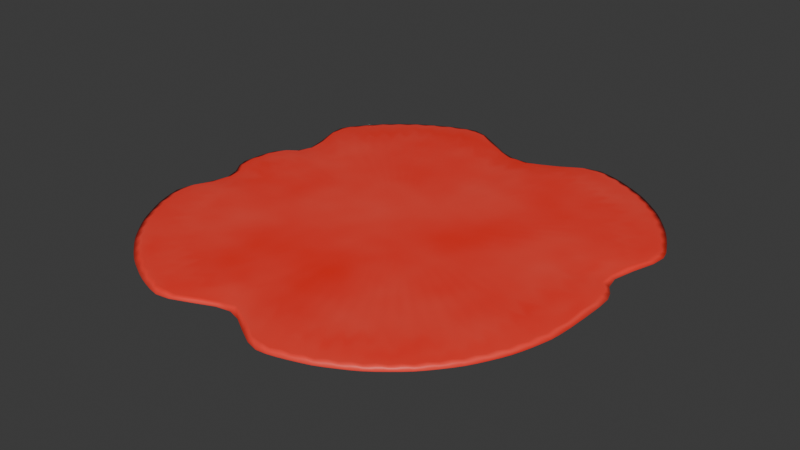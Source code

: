 # Source: Saus_Pizza.blend  (saved by Blender 4.2.66; exported with 4.5.12 LTS)
import bpy
from mathutils import Matrix  # noqa: F401  (used for matrix-valued properties, if any)

bpy.ops.wm.read_factory_settings(use_empty=True)
scene = bpy.context.scene
scene.name = 'Scene'

# ---- collections
col_collection = bpy.data.collections.new('Collection'); scene.collection.children.link(col_collection)

# ---- materials (node trees are filled in below, after node groups)
mat_material_001 = bpy.data.materials.new('Material.001')

# ---- material node trees
mat_material_001.use_nodes = True; mat_material_001.node_tree.nodes.clear()
_N = mat_material_001.node_tree.nodes; _L = mat_material_001.node_tree.links
n0 = _N.new('ShaderNodeBsdfPrincipled'); n0.name = 'Principled BSDF'; n0.location = (10, 300)
n1 = _N.new('ShaderNodeOutputMaterial'); n1.name = 'Material Output'; n1.location = (300, 300)
n2 = _N.new('ShaderNodeTexNoise'); n2.name = 'Noise Texture'; n2.location = (-420, 143)
n3 = _N.new('ShaderNodeValToRGB'); n3.name = 'Color Ramp'; n3.location = (-285, 417)
while len(n3.color_ramp.elements) > 1: n3.color_ramp.elements.remove(n3.color_ramp.elements[-1])
n3.color_ramp.elements[0].position = 0.0; n3.color_ramp.elements[0].color = (1.0, 0.002856, 0.0, 1.0)
_e = n3.color_ramp.elements.new(1.0); _e.color = (1.0, 0.09651, 0.06617, 1.0)
_L.new(n0.outputs[0], n1.inputs[0])
_L.new(n2.outputs[0], n3.inputs[0])
_L.new(n3.outputs[0], n0.inputs[0])
n1.is_active_output = True

# ---- world
world_world = bpy.data.worlds.new('World'); scene.world = world_world
world_world.use_nodes = True; world_world.node_tree.nodes.clear()
_N = world_world.node_tree.nodes; _L = world_world.node_tree.links
n0 = _N.new('ShaderNodeOutputWorld'); n0.name = 'World Output'; n0.location = (300, 300)
n1 = _N.new('ShaderNodeBackground'); n1.name = 'Background'; n1.location = (10, 300)
n1.inputs[0].default_value = (0.05088, 0.05088, 0.05088, 1.0)
_L.new(n1.outputs[0], n0.inputs[0])
n0.is_active_output = True
world_world.color = (0.05088, 0.05088, 0.05088)
world_world.sun_shadow_jitter_overblur = 0.0

# ---- meshes
me_cylinder = bpy.data.meshes.new('Cylinder')
me_cylinder.from_pydata([(-0.00581, 0.8461, -0.75), (-0.00581, 0.8461, 0.75), (0.2628, 0.9531, -0.75), (0.2628, 0.9531, 0.75), (0.4452, 0.9367, -0.75), (0.4452, 0.9367, 0.75), (0.5887, 0.8599, -0.75), (0.5887, 0.8599, 0.75), (0.7145, 0.7567, -0.75), (0.7145, 0.7567, 0.75), (0.8177, 0.6309, -0.75), (0.8177, 0.6309, 0.75), (0.8944, 0.4874, -0.75), (0.8944, 0.4874, 0.75), (0.8528, 0.2004, -0.75), (0.8528, 0.2004, 0.75), (0.9029, -0.01142, -0.75), (0.9029, -0.01142, 0.75), (0.887, -0.2827, -0.75), (0.887, -0.2827, 0.75), (0.8397, -0.4385, -0.75), (0.8397, -0.4385, 0.75), (0.763, -0.582, -0.75), (0.763, -0.582, 0.75), (0.6598, -0.7078, -0.75), (0.6598, -0.7078, 0.75), (0.534, -0.811, -0.75), (0.534, -0.811, 0.75), (0.3905, -0.8877, -0.75), (0.3905, -0.8877, 0.75), (0.2347, -0.935, -0.75), (0.2347, -0.935, 0.75), (0.01265, -0.8525, -0.75), (0.01265, -0.8525, 0.75), (-0.2655, -0.9076, -0.75), (-0.2655, -0.9076, 0.75), (-0.4465, -0.8843, -0.75), (-0.4465, -0.8843, 0.75), (-0.59, -0.8076, -0.75), (-0.59, -0.8076, 0.75), (-0.7158, -0.7044, -0.75), (-0.7158, -0.7044, 0.75), (-0.8191, -0.5786, -0.75), (-0.8191, -0.5786, 0.75), (-0.8958, -0.435, -0.75), (-0.8958, -0.435, 0.75), (-0.9177, -0.2554, -0.75), (-0.9177, -0.2554, 0.75), (-0.9145, 0.02139, -0.75), (-0.9145, 0.02139, 0.75), (-0.9191, 0.1881, -0.75), (-0.9191, 0.1881, 0.75), (-0.8206, 0.3637, -0.75), (-0.8206, 0.3637, 0.75), (-0.8464, 0.6583, -0.75), (-0.8464, 0.6583, 0.75), (-0.7432, 0.7841, -0.75), (-0.7432, 0.7841, 0.75), (-0.6174, 0.8873, -0.75), (-0.6174, 0.8873, 0.75), (-0.4739, 0.964, -0.75), (-0.4739, 0.964, 0.75), (-0.2881, 0.975, -0.75), (-0.2881, 0.975, 0.75), (0.1021, 0.872, -0.75), (0.1021, 0.872, 0.75), (-0.004101, 1.013, 0.0), (0.3237, 1.148, 0.0), (0.3682, 0.9633, -0.75), (0.3682, 0.9633, 0.75), (0.5373, 1.122, 0.0), (0.5184, 0.9011, -0.75), (0.5184, 0.9011, 0.75), (0.7096, 1.03, 0.0), (0.6536, 0.8108, -0.75), (0.6536, 0.8108, 0.75), (0.8607, 0.9058, 0.0), (0.7686, 0.6958, -0.75), (0.7686, 0.6958, 0.75), (0.9847, 0.7548, 0.0), (0.8589, 0.5607, -0.75), (0.8589, 0.5607, 0.75), (1.077, 0.5824, 0.0), (0.8951, 0.377, -0.75), (0.8951, 0.377, 0.75), (1.019, 0.2307, 0.0), (0.8831, 0.09448, -0.75), (0.8831, 0.09448, 0.75), (1.087, -0.01094, 0.0), (0.8981, -0.1747, -0.75), (0.8981, -0.1747, 0.75), (1.068, -0.3421, 0.0), (0.8664, -0.3615, -0.75), (0.8664, -0.3615, 0.75), (1.011, -0.5291, 0.0), (0.8042, -0.5117, -0.75), (0.8042, -0.5117, 0.75), (0.919, -0.7014, 0.0), (0.7139, -0.6469, -0.75), (0.7139, -0.6469, 0.75), (0.7951, -0.8525, 0.0), (0.5989, -0.7619, -0.75), (0.5989, -0.7619, 0.75), (0.644, -0.9765, 0.0), (0.4637, -0.8522, -0.75), (0.4637, -0.8522, 0.75), (0.4717, -1.069, 0.0), (0.3135, -0.9144, -0.75), (0.3135, -0.9144, 0.75), (0.2847, -1.125, 0.0), (0.139, -0.9215, -0.75), (0.139, -0.9215, 0.75), (0.01504, -1.021, 0.0), (-0.109, -0.847, -0.75), (-0.109, -0.847, 0.75), (-0.3209, -1.097, 0.0), (-0.3696, -0.911, -0.75), (-0.3696, -0.911, 0.75), (-0.5332, -1.064, 0.0), (-0.5198, -0.8488, -0.75), (-0.5198, -0.8488, 0.75), (-0.7055, -0.9723, 0.0), (-0.655, -0.7584, -0.75), (-0.655, -0.7584, 0.75), (-0.8566, -0.8484, 0.0), (-0.7699, -0.6435, -0.75), (-0.7699, -0.6435, 0.75), (-0.9806, -0.6973, 0.0), (-0.8602, -0.5083, -0.75), (-0.8602, -0.5083, 0.75), (-1.073, -0.525, 0.0), (-0.9225, -0.3581, -0.75), (-0.9225, -0.3581, 0.75), (-1.104, -0.3141, 0.0), (-0.8735, -0.09817, -0.75), (-0.8735, -0.09817, 0.75), (-1.099, 0.02392, 0.0), (-0.9303, 0.1075, -0.75), (-0.9303, 0.1075, 0.75), (-1.101, 0.2232, 0.0), (-0.878, 0.2621, -0.75), (-0.878, 0.2621, 0.75), (-0.9722, 0.4252, 0.0), (-0.8568, 0.549, -0.75), (-0.8568, 0.549, 0.75), (-1.013, 0.7876, 0.0), (-0.7973, 0.7232, -0.75), (-0.7973, 0.7232, 0.75), (-0.8894, 0.9386, 0.0), (-0.6823, 0.8381, -0.75), (-0.6823, 0.8381, 0.75), (-0.7383, 1.063, 0.0), (-0.5471, 0.9285, -0.75), (-0.5471, 0.9285, 0.75), (-0.566, 1.155, 0.0), (-0.3969, 0.9907, -0.75), (-0.3969, 0.9907, 0.75), (-0.3489, 1.175, 0.0), (-0.1172, 0.8775, -0.75), (-0.1172, 0.8775, 0.75), (-0.1317, 1.043, 0.0), (-0.4734, 1.186, 0.0), (-0.6537, 1.111, 0.0), (-0.8159, 1.003, 0.0), (-0.9538, 0.8651, 0.0), (-1.031, 0.6639, 0.0), (-1.055, 0.3128, 0.0), (-1.113, 0.1263, 0.0), (-1.036, -0.1167, 0.0), (-1.104, -0.4324, 0.0), (-1.029, -0.6127, 0.0), (-0.921, -0.7749, 0.0), (-0.7831, -0.9128, 0.0), (-0.6209, -1.021, 0.0), (-0.4406, -1.096, 0.0), (-0.1228, -1.014, 0.0), (0.1727, -1.113, 0.0), (0.3791, -1.1, 0.0), (0.5594, -1.025, 0.0), (0.7216, -0.9169, 0.0), (0.8595, -0.779, 0.0), (0.9679, -0.6168, 0.0), (1.043, -0.4365, 0.0), (1.081, -0.2178, 0.0), (1.066, 0.1112, 0.0), (1.082, 0.4564, 0.0), (1.034, 0.6701, 0.0), (0.9251, 0.8323, 0.0), (0.7872, 0.9702, 0.0), (0.625, 1.079, 0.0), (0.4447, 1.153, 0.0), (0.1201, 1.038, 0.0), (0.1604, 0.8118, -0.8048), (0.03446, 0.7567, 0.8048), (-0.00437, 0.9869, 0.4684), (0.3139, 1.117, -0.4684), (0.3594, 0.8449, -0.8048), (0.285, 0.86, 0.8048), (0.5228, 1.093, -0.4684), (0.4898, 0.7833, -0.8048), (0.426, 0.8174, 0.8048), (0.6906, 1.003, -0.4684), (0.6057, 0.6973, -0.8048), (0.5498, 0.7432, 0.8048), (0.8377, 0.8823, -0.4684), (0.7026, 0.5904, -0.8048), (0.6567, 0.6463, 0.8048), (0.9584, 0.7352, -0.4684), (0.7767, 0.4667, -0.8048), (0.7426, 0.5305, 0.8048), (1.048, 0.5675, -0.4684), (0.7706, 0.2571, -0.8048), (0.7993, 0.3935, 0.8048), (0.9928, 0.2262, -0.4684), (0.7951, 0.04586, -0.8048), (0.7626, 0.1241, 0.8048), (1.058, -0.0112, -0.4684), (0.7909, -0.2083, -0.8048), (0.798, -0.08103, 0.8048), (1.039, -0.3328, -0.4684), (0.7558, -0.3536, -0.8048), (0.7768, -0.2844, 0.8048), (0.9841, -0.5148, -0.4684), (0.6941, -0.484, -0.8048), (0.7282, -0.4202, 0.8048), (0.8945, -0.6826, -0.4684), (0.6082, -0.5999, -0.8048), (0.6541, -0.5439, 0.8048), (0.7738, -0.8297, -0.4684), (0.5013, -0.6967, -0.8048), (0.5572, -0.6508, 0.8048), (0.6267, -0.9504, -0.4684), (0.3775, -0.7709, -0.8048), (0.4413, -0.7368, 0.8048), (0.4589, -1.04, -0.4684), (0.2417, -0.8195, -0.8048), (0.3109, -0.7985, 0.8048), (0.2768, -1.095, -0.4684), (0.06566, -0.7861, -0.8048), (0.1681, -0.8288, 0.8048), (0.01477, -0.995, -0.4684), (-0.1679, -0.7775, -0.8048), (-0.04179, -0.7409, 0.8048), (-0.312, -1.067, -0.4684), (-0.3639, -0.7955, -0.8048), (-0.2898, -0.8118, 0.8048), (-0.5196, -1.036, -0.4684), (-0.4943, -0.7338, -0.8048), (-0.4305, -0.7679, 0.8048), (-0.6873, -0.9464, -0.4684), (-0.6102, -0.6478, -0.8048), (-0.5542, -0.6937, 0.8048), (-0.8344, -0.8257, -0.4684), (-0.707, -0.5409, -0.8048), (-0.6611, -0.5968, 0.8048), (-0.9551, -0.6786, -0.4684), (-0.7812, -0.4172, -0.8048), (-0.7471, -0.481, 0.8048), (-1.045, -0.5108, -0.4684), (-0.8249, -0.2767, -0.8048), (-0.8088, -0.3506, 0.8048), (-1.075, -0.3047, -0.4684), (-0.7892, -0.02657, -0.8048), (-0.7918, -0.1566, 0.8048), (-1.07, 0.02349, -0.4684), (-0.8226, 0.1328, -0.8048), (-0.8257, 0.05987, 0.8048), (-1.072, 0.2177, -0.4684), (-0.7481, 0.2697, -0.8048), (-0.8046, 0.2026, 0.8048), (-0.9487, 0.4158, -0.4684), (-0.7654, 0.5471, -0.8048), (-0.7412, 0.4054, 0.8048), (-0.9871, 0.7672, -0.4684), (-0.6854, 0.6706, -0.8048), (-0.7313, 0.6147, 0.8048), (-0.8664, 0.9143, -0.4684), (-0.5785, 0.7674, -0.8048), (-0.6344, 0.7216, 0.8048), (-0.7193, 1.035, -0.4684), (-0.4548, 0.8416, -0.8048), (-0.5185, 0.8075, 0.8048), (-0.5515, 1.125, -0.4684), (-0.3131, 0.8832, -0.8048), (-0.3881, 0.8692, 0.8048), (-0.3391, 1.143, -0.4684), (-0.04868, 0.7577, -0.8048), (-0.1815, 0.8239, 0.8048), (0.03446, 0.7567, -0.8048), (0.1604, 0.8118, 0.8048), (-0.00437, 0.9869, -0.4684), (0.3139, 1.117, 0.4684), (0.285, 0.86, -0.8048), (0.3594, 0.8449, 0.8048), (0.5228, 1.093, 0.4684), (0.426, 0.8174, -0.8048), (0.4898, 0.7833, 0.8048), (0.6906, 1.003, 0.4684), (0.5498, 0.7432, -0.8048), (0.6057, 0.6973, 0.8048), (0.8377, 0.8823, 0.4684), (0.6567, 0.6463, -0.8048), (0.7026, 0.5904, 0.8048), (0.9584, 0.7352, 0.4684), (0.7426, 0.5305, -0.8048), (0.7767, 0.4667, 0.8048), (1.048, 0.5675, 0.4684), (0.7993, 0.3935, -0.8048), (0.7706, 0.2571, 0.8048), (0.9928, 0.2262, 0.4684), (0.7626, 0.1241, -0.8048), (0.7951, 0.04586, 0.8048), (1.058, -0.0112, 0.4684), (0.798, -0.08103, -0.8048), (0.7909, -0.2083, 0.8048), (1.039, -0.3328, 0.4684), (0.7768, -0.2844, -0.8048), (0.7558, -0.3536, 0.8048), (0.9841, -0.5148, 0.4684), (0.7282, -0.4202, -0.8048), (0.6941, -0.484, 0.8048), (0.8945, -0.6826, 0.4684), (0.6541, -0.5439, -0.8048), (0.6082, -0.5999, 0.8048), (0.7738, -0.8297, 0.4684), (0.5572, -0.6508, -0.8048), (0.5013, -0.6967, 0.8048), (0.6267, -0.9504, 0.4684), (0.4413, -0.7368, -0.8048), (0.3775, -0.7709, 0.8048), (0.4589, -1.04, 0.4684), (0.3109, -0.7985, -0.8048), (0.2417, -0.8195, 0.8048), (0.2768, -1.095, 0.4684), (0.1681, -0.8288, -0.8048), (0.06566, -0.7861, 0.8048), (0.01477, -0.995, 0.4684), (-0.04179, -0.7409, -0.8048), (-0.1679, -0.7775, 0.8048), (-0.312, -1.067, 0.4684), (-0.2898, -0.8118, -0.8048), (-0.3639, -0.7955, 0.8048), (-0.5196, -1.036, 0.4684), (-0.4305, -0.7679, -0.8048), (-0.4943, -0.7338, 0.8048), (-0.6873, -0.9464, 0.4684), (-0.5542, -0.6937, -0.8048), (-0.6102, -0.6478, 0.8048), (-0.8344, -0.8257, 0.4684), (-0.6611, -0.5968, -0.8048), (-0.707, -0.5409, 0.8048), (-0.9551, -0.6786, 0.4684), (-0.7471, -0.481, -0.8048), (-0.7812, -0.4172, 0.8048), (-1.045, -0.5108, 0.4684), (-0.8088, -0.3506, -0.8048), (-0.8249, -0.2767, 0.8048), (-1.075, -0.3047, 0.4684), (-0.7917, -0.1566, -0.8048), (-0.7892, -0.02657, 0.8048), (-1.07, 0.02349, 0.4684), (-0.8257, 0.05987, -0.8048), (-0.8226, 0.1328, 0.8048), (-1.072, 0.2177, 0.4684), (-0.8046, 0.2026, -0.8048), (-0.7481, 0.2697, 0.8048), (-0.9487, 0.4158, 0.4684), (-0.7412, 0.4054, -0.8048), (-0.7654, 0.5471, 0.8048), (-0.9871, 0.7672, 0.4684), (-0.7313, 0.6147, -0.8048), (-0.6854, 0.6706, 0.8048), (-0.8664, 0.9143, 0.4684), (-0.6344, 0.7216, -0.8048), (-0.5785, 0.7674, 0.8048), (-0.7193, 1.035, 0.4684), (-0.5185, 0.8075, -0.8048), (-0.4548, 0.8416, 0.8048), (-0.5515, 1.125, 0.4684), (-0.3881, 0.8692, -0.8048), (-0.3131, 0.8832, 0.8048), (-0.3391, 1.143, 0.4684), (-0.1815, 0.8239, -0.8048), (-0.04868, 0.7577, 0.8048), (-0.05663, 1.016, 0.0), (-0.2406, 1.11, 0.0), (-0.1296, 1.017, -0.4684), (-0.1296, 1.017, 0.4684), (-0.4227, 1.195, 0.0), (-0.5202, 1.172, 0.0), (-0.4614, 1.155, -0.4684), (-0.4614, 1.155, 0.4684), (-0.6103, 1.134, 0.0), (-0.6967, 1.088, 0.0), (-0.6369, 1.083, -0.4684), (-0.6369, 1.083, 0.4684), (-0.7778, 1.034, 0.0), (-0.8535, 0.9717, 0.0), (-0.7949, 0.9771, -0.4684), (-0.7949, 0.9771, 0.4684), (-0.9225, 0.9027, 0.0), (-0.9846, 0.827, 0.0), (-0.9292, 0.8428, -0.4684), (-0.9292, 0.8428, 0.4684), (-1.035, 0.741, 0.0), (-0.9952, 0.5432, 0.0), (-1.004, 0.6456, -0.4684), (-1.004, 0.6456, 0.4684), (-1.003, 0.3549, 0.0), (-1.087, 0.27, 0.0), (-1.027, 0.3048, -0.4684), (-1.027, 0.3048, 0.4684), (-1.108, 0.1749, 0.0), (-1.115, 0.07688, 0.0), (-1.085, 0.1233, -0.4684), (-1.085, 0.1233, 0.4684), (-1.059, -0.03741, 0.0), (-1.064, -0.2174, 0.0), (-1.011, -0.1139, -0.4684), (-1.011, -0.1139, 0.4684), (-1.115, -0.3825, 0.0), (-1.089, -0.4792, 0.0), (-1.075, -0.4207, -0.4684), (-1.075, -0.4207, 0.4684), (-1.052, -0.5693, 0.0), (-1.006, -0.6557, 0.0), (-1.003, -0.5962, -0.4684), (-1.003, -0.5962, 0.4684), (-0.9518, -0.7368, 0.0), (-0.8897, -0.8125, 0.0), (-0.8972, -0.7542, -0.4684), (-0.8972, -0.7542, 0.4684), (-0.8207, -0.8815, 0.0), (-0.745, -0.9436, 0.0), (-0.7629, -0.8885, -0.4684), (-0.7629, -0.8885, 0.4684), (-0.6639, -0.9978, 0.0), (-0.5775, -1.044, 0.0), (-0.605, -0.9941, -0.4684), (-0.605, -0.9941, 0.4684), (-0.4874, -1.081, 0.0), (-0.3905, -1.107, 0.0), (-0.4294, -1.067, -0.4684), (-0.4294, -1.067, 0.4684), (-0.2221, -1.057, 0.0), (-0.05005, -1.001, 0.0), (-0.1208, -0.9881, -0.4684), (-0.1208, -0.9881, 0.4684), (0.09389, -1.069, 0.0), (0.2346, -1.13, 0.0), (0.1673, -1.083, -0.4684), (0.1673, -1.083, 0.4684), (0.3321, -1.114, 0.0), (0.4259, -1.085, 0.0), (0.3688, -1.071, -0.4684), (0.3688, -1.071, 0.4684), (0.516, -1.048, 0.0), (0.6024, -1.002, 0.0), (0.5443, -0.9981, -0.4684), (0.5443, -0.9981, 0.4684), (0.6835, -0.9477, 0.0), (0.7592, -0.8856, 0.0), (0.7023, -0.8925, -0.4684), (0.7023, -0.8925, 0.4684), (0.8281, -0.8166, 0.0), (0.8903, -0.7409, 0.0), (0.8366, -0.7582, -0.4684), (0.8366, -0.7582, 0.4684), (0.9445, -0.6598, 0.0), (0.9906, -0.5734, 0.0), (0.9421, -0.6002, -0.4684), (0.9421, -0.6002, 0.4684), (1.028, -0.4833, 0.0), (1.056, -0.3896, 0.0), (1.015, -0.4247, -0.4684), (1.015, -0.4247, 0.4684), (1.075, -0.2905, 0.0), (1.085, -0.1144, 0.0), (1.052, -0.2109, -0.4684), (1.052, -0.2109, 0.4684), (1.083, 0.06142, 0.0), (1.034, 0.1586, 0.0), (1.037, 0.1086, -0.4684), (1.037, 0.1086, 0.4684), (1.046, 0.3427, 0.0), (1.09, 0.5324, 0.0), (1.053, 0.4436, -0.4684), (1.053, 0.4436, 0.4684), (1.056, 0.6267, 0.0), (1.01, 0.7131, 0.0), (1.006, 0.6529, -0.4684), (1.006, 0.6529, 0.4684), (0.9559, 0.7942, 0.0), (0.8938, 0.8699, 0.0), (0.9005, 0.8108, -0.4684), (0.9005, 0.8108, 0.4684), (0.8248, 0.9389, 0.0), (0.7491, 1.001, 0.0), (0.7662, 0.9451, -0.4684), (0.7662, 0.9451, 0.4684), (0.668, 1.055, 0.0), (0.5816, 1.101, 0.0), (0.6082, 1.051, -0.4684), (0.6082, 1.051, 0.4684), (0.4915, 1.139, 0.0), (0.3944, 1.163, 0.0), (0.4327, 1.123, -0.4684), (0.4327, 1.123, 0.4684), (0.2221, 1.094, 0.0), (0.048, 1.015, 0.0), (0.1175, 1.012, -0.4684), (0.1175, 1.012, 0.4684), (0.2141, 1.057, 0.4738), (0.4743, 1.1, 0.4738), (0.6448, 1.02, 0.4738), (0.7963, 0.9074, 0.4738), (0.9229, 0.7677, 0.4738), (1.02, 0.6059, 0.4738), (1.01, 0.3316, 0.4738), (1.046, 0.05946, 0.4738), (1.038, -0.2798, 0.4738), (0.9925, -0.4664, 0.4738), (0.9119, -0.6369, 0.4738), (0.7995, -0.7884, 0.4738), (0.6597, -0.915, 0.4738), (0.498, -1.012, 0.4738), (0.3204, -1.076, 0.4738), (0.09021, -1.032, 0.4738), (-0.2151, -1.021, 0.4738), (-0.4713, -1.044, 0.4738), (-0.6418, -0.9634, 0.4738), (-0.7933, -0.851, 0.4738), (-0.9199, -0.7113, 0.4738), (-1.017, -0.5495, 0.4738), (-1.077, -0.3687, 0.4738), (-1.024, -0.03595, 0.4738), (-1.071, 0.1695, 0.4738), (-0.9698, 0.3437, 0.4738), (-0.9999, 0.7159, 0.4738), (-0.8916, 0.8725, 0.4738), (-0.7518, 0.9991, 0.4738), (-0.5901, 1.096, 0.4738), (-0.01435, 0.01352, 0.9895), (-0.4085, 1.155, 0.4738), (-0.05553, 0.9821, 0.4738), (-0.01435, 0.01352, -0.9895), (-0.05553, 0.9821, -0.4738), (-0.2329, 1.073, -0.4738), (-0.2329, 1.073, 0.4738), (-0.4085, 1.155, -0.4738), (-0.503, 1.132, -0.4738), (-0.503, 1.132, 0.4738), (-0.5901, 1.096, -0.4738), (-0.6735, 1.051, -0.4738), (-0.6735, 1.051, 0.4738), (-0.7518, 0.9991, -0.4738), (-0.825, 0.9391, -0.4738), (-0.825, 0.9391, 0.4738), (-0.8916, 0.8725, -0.4738), (-0.9516, 0.7994, -0.4738), (-0.9516, 0.7994, 0.4738), (-0.9999, 0.7159, -0.4738), (-0.9621, 0.5253, -0.4738), (-0.9621, 0.5253, 0.4738), (-0.9698, 0.3437, -0.4738), (-1.05, 0.2613, -0.4738), (-1.05, 0.2613, 0.4738), (-1.071, 0.1695, -0.4738), (-1.078, 0.07468, -0.4738), (-1.078, 0.07468, 0.4738), (-1.024, -0.03595, -0.4738), (-1.028, -0.2095, -0.4738), (-1.028, -0.2095, 0.4738), (-1.077, -0.3687, -0.4738), (-1.053, -0.4624, -0.4738), (-1.053, -0.4624, 0.4738), (-1.017, -0.5495, -0.4738), (-0.9723, -0.6329, -0.4738), (-0.9723, -0.6329, 0.4738), (-0.9199, -0.7113, -0.4738), (-0.8599, -0.7844, -0.4738), (-0.8599, -0.7844, 0.4738), (-0.7933, -0.851, -0.4738), (-0.7202, -0.9111, -0.4738), (-0.7202, -0.9111, 0.4738), (-0.6418, -0.9634, -0.4738), (-0.5584, -1.008, -0.4738), (-0.5584, -1.008, 0.4738), (-0.4713, -1.044, -0.4738), (-0.3774, -1.068, -0.4738), (-0.3774, -1.068, 0.4738), (-0.2151, -1.021, -0.4738), (-0.04896, -0.9669, -0.4738), (-0.04896, -0.9669, 0.4738), (0.09021, -1.032, -0.4738), (0.226, -1.091, -0.4738), (0.226, -1.091, 0.4738), (0.3204, -1.076, -0.4738), (0.4109, -1.048, -0.4738), (0.4109, -1.048, 0.4738), (0.498, -1.012, -0.4738), (0.5814, -0.9674, -0.4738), (0.5814, -0.9674, 0.4738), (0.6597, -0.915, -0.4738), (0.7329, -0.855, -0.4738), (0.7329, -0.855, 0.4738), (0.7995, -0.7884, -0.4738), (0.8595, -0.7152, -0.4738), (0.8595, -0.7152, 0.4738), (0.9119, -0.6369, -0.4738), (0.9565, -0.5535, -0.4738), (0.9565, -0.5535, 0.4738), (0.9925, -0.4664, -0.4738), (1.02, -0.3759, -0.4738), (1.02, -0.3759, 0.4738), (1.038, -0.2798, -0.4738), (1.048, -0.11, -0.4738), (1.048, -0.11, 0.4738), (1.046, 0.05946, -0.4738), (0.9982, 0.1541, -0.4738), (0.9982, 0.1541, 0.4738), (1.01, 0.3316, -0.4738), (1.053, 0.5144, -0.4738), (1.053, 0.5144, 0.4738), (1.02, 0.6059, -0.4738), (0.9753, 0.6893, -0.4738), (0.9753, 0.6893, 0.4738), (0.9229, 0.7677, -0.4738), (0.8629, 0.8408, -0.4738), (0.8629, 0.8408, 0.4738), (0.7963, 0.9074, -0.4738), (0.7231, 0.9675, -0.4738), (0.7231, 0.9675, 0.4738), (0.6448, 1.02, -0.4738), (0.5614, 1.064, -0.4738), (0.5614, 1.064, 0.4738), (0.4743, 1.1, -0.4738), (0.3802, 1.124, -0.4738), (0.3802, 1.124, 0.4738), (0.2141, 1.057, -0.4738), (0.04618, 0.9814, -0.4738), (0.04618, 0.9814, 0.4738)], [], [(191, 511, 512, 508), (511, 65, 289, 512), (512, 289, 3, 291), (508, 512, 291, 67), (190, 507, 513, 504), (507, 69, 293, 513), (513, 293, 5, 294), (504, 513, 294, 70), (189, 503, 514, 500), (503, 72, 296, 514), (514, 296, 7, 297), (500, 514, 297, 73), (188, 499, 515, 496), (499, 75, 299, 515), (515, 299, 9, 300), (496, 515, 300, 76), (187, 495, 516, 492), (495, 78, 302, 516), (516, 302, 11, 303), (492, 516, 303, 79), (186, 491, 517, 488), (491, 81, 305, 517), (517, 305, 13, 306), (488, 517, 306, 82), (185, 487, 518, 484), (487, 84, 308, 518), (518, 308, 15, 309), (484, 518, 309, 85), (184, 483, 519, 480), (483, 87, 311, 519), (519, 311, 17, 312), (480, 519, 312, 88), (183, 479, 520, 476), (479, 90, 314, 520), (520, 314, 19, 315), (476, 520, 315, 91), (182, 475, 521, 472), (475, 93, 317, 521), (521, 317, 21, 318), (472, 521, 318, 94), (181, 471, 522, 468), (471, 96, 320, 522), (522, 320, 23, 321), (468, 522, 321, 97), (180, 467, 523, 464), (467, 99, 323, 523), (523, 323, 25, 324), (464, 523, 324, 100), (179, 463, 524, 460), (463, 102, 326, 524), (524, 326, 27, 327), (460, 524, 327, 103), (178, 459, 525, 456), (459, 105, 329, 525), (525, 329, 29, 330), (456, 525, 330, 106), (177, 455, 526, 452), (455, 108, 332, 526), (526, 332, 31, 333), (452, 526, 333, 109), (176, 451, 527, 448), (451, 111, 335, 527), (527, 335, 33, 336), (448, 527, 336, 112), (175, 447, 528, 444), (447, 114, 338, 528), (528, 338, 35, 339), (444, 528, 339, 115), (174, 443, 529, 440), (443, 117, 341, 529), (529, 341, 37, 342), (440, 529, 342, 118), (173, 439, 530, 436), (439, 120, 344, 530), (530, 344, 39, 345), (436, 530, 345, 121), (172, 435, 531, 432), (435, 123, 347, 531), (531, 347, 41, 348), (432, 531, 348, 124), (171, 431, 532, 428), (431, 126, 350, 532), (532, 350, 43, 351), (428, 532, 351, 127), (170, 427, 533, 424), (427, 129, 353, 533), (533, 353, 45, 354), (424, 533, 354, 130), (169, 423, 534, 420), (423, 132, 356, 534), (534, 356, 47, 357), (420, 534, 357, 133), (168, 419, 535, 416), (419, 135, 359, 535), (535, 359, 49, 360), (416, 535, 360, 136), (167, 415, 536, 412), (415, 138, 362, 536), (536, 362, 51, 363), (412, 536, 363, 139), (166, 411, 537, 408), (411, 141, 365, 537), (537, 365, 53, 366), (408, 537, 366, 142), (165, 407, 538, 404), (407, 144, 368, 538), (538, 368, 55, 369), (404, 538, 369, 145), (164, 403, 539, 400), (403, 147, 371, 539), (539, 371, 57, 372), (400, 539, 372, 148), (163, 399, 540, 396), (399, 150, 374, 540), (540, 374, 59, 375), (396, 540, 375, 151), (162, 395, 541, 392), (395, 153, 377, 541), (541, 377, 61, 378), (392, 541, 378, 154), (3, 289, 542, 197), (65, 193, 542, 289), (1, 383, 542, 193), (159, 287, 542, 383), (63, 380, 542, 287), (156, 284, 542, 380), (61, 377, 542, 284), (153, 281, 542, 377), (59, 374, 542, 281), (150, 278, 542, 374), (57, 371, 542, 278), (147, 275, 542, 371), (55, 368, 542, 275), (144, 272, 542, 368), (53, 365, 542, 272), (141, 269, 542, 365), (51, 362, 542, 269), (138, 266, 542, 362), (49, 359, 542, 266), (135, 263, 542, 359), (47, 356, 542, 263), (132, 260, 542, 356), (45, 353, 542, 260), (129, 257, 542, 353), (43, 350, 542, 257), (126, 254, 542, 350), (41, 347, 542, 254), (123, 251, 542, 347), (39, 344, 542, 251), (120, 248, 542, 344), (37, 341, 542, 248), (117, 245, 542, 341), (35, 338, 542, 245), (114, 242, 542, 338), (33, 335, 542, 242), (111, 239, 542, 335), (31, 332, 542, 239), (108, 236, 542, 332), (29, 329, 542, 236), (105, 233, 542, 329), (27, 326, 542, 233), (102, 230, 542, 326), (25, 323, 542, 230), (99, 227, 542, 323), (23, 320, 542, 227), (96, 224, 542, 320), (21, 317, 542, 224), (93, 221, 542, 317), (19, 314, 542, 221), (90, 218, 542, 314), (17, 311, 542, 218), (87, 215, 542, 311), (15, 308, 542, 215), (84, 212, 542, 308), (13, 305, 542, 212), (81, 209, 542, 305), (11, 302, 542, 209), (78, 206, 542, 302), (9, 299, 542, 206), (75, 203, 542, 299), (7, 296, 542, 203), (72, 200, 542, 296), (5, 293, 542, 200), (69, 197, 542, 293), (161, 391, 543, 388), (391, 156, 380, 543), (543, 380, 63, 381), (388, 543, 381, 157), (160, 387, 544, 384), (387, 159, 383, 544), (544, 383, 1, 194), (384, 544, 194, 66), (0, 288, 545, 286), (64, 192, 545, 288), (2, 292, 545, 192), (68, 196, 545, 292), (4, 295, 545, 196), (71, 199, 545, 295), (6, 298, 545, 199), (74, 202, 545, 298), (8, 301, 545, 202), (77, 205, 545, 301), (10, 304, 545, 205), (80, 208, 545, 304), (12, 307, 545, 208), (83, 211, 545, 307), (14, 310, 545, 211), (86, 214, 545, 310), (16, 313, 545, 214), (89, 217, 545, 313), (18, 316, 545, 217), (92, 220, 545, 316), (20, 319, 545, 220), (95, 223, 545, 319), (22, 322, 545, 223), (98, 226, 545, 322), (24, 325, 545, 226), (101, 229, 545, 325), (26, 328, 545, 229), (104, 232, 545, 328), (28, 331, 545, 232), (107, 235, 545, 331), (30, 334, 545, 235), (110, 238, 545, 334), (32, 337, 545, 238), (113, 241, 545, 337), (34, 340, 545, 241), (116, 244, 545, 340), (36, 343, 545, 244), (119, 247, 545, 343), (38, 346, 545, 247), (122, 250, 545, 346), (40, 349, 545, 250), (125, 253, 545, 349), (42, 352, 545, 253), (128, 256, 545, 352), (44, 355, 545, 256), (131, 259, 545, 355), (46, 358, 545, 259), (134, 262, 545, 358), (48, 361, 545, 262), (137, 265, 545, 361), (50, 364, 545, 265), (140, 268, 545, 364), (52, 367, 545, 268), (143, 271, 545, 367), (54, 370, 545, 271), (146, 274, 545, 370), (56, 373, 545, 274), (149, 277, 545, 373), (58, 376, 545, 277), (152, 280, 545, 376), (60, 379, 545, 280), (155, 283, 545, 379), (62, 382, 545, 283), (158, 286, 545, 382), (158, 386, 546, 286), (386, 160, 384, 546), (546, 384, 66, 290), (286, 546, 290, 0), (62, 285, 547, 382), (285, 157, 385, 547), (547, 385, 160, 386), (382, 547, 386, 158), (157, 381, 548, 385), (381, 63, 287, 548), (548, 287, 159, 387), (385, 548, 387, 160), (155, 390, 549, 283), (390, 161, 388, 549), (549, 388, 157, 285), (283, 549, 285, 62), (60, 282, 550, 379), (282, 154, 389, 550), (550, 389, 161, 390), (379, 550, 390, 155), (154, 378, 551, 389), (378, 61, 284, 551), (551, 284, 156, 391), (389, 551, 391, 161), (152, 394, 552, 280), (394, 162, 392, 552), (552, 392, 154, 282), (280, 552, 282, 60), (58, 279, 553, 376), (279, 151, 393, 553), (553, 393, 162, 394), (376, 553, 394, 152), (151, 375, 554, 393), (375, 59, 281, 554), (554, 281, 153, 395), (393, 554, 395, 162), (149, 398, 555, 277), (398, 163, 396, 555), (555, 396, 151, 279), (277, 555, 279, 58), (56, 276, 556, 373), (276, 148, 397, 556), (556, 397, 163, 398), (373, 556, 398, 149), (148, 372, 557, 397), (372, 57, 278, 557), (557, 278, 150, 399), (397, 557, 399, 163), (146, 402, 558, 274), (402, 164, 400, 558), (558, 400, 148, 276), (274, 558, 276, 56), (54, 273, 559, 370), (273, 145, 401, 559), (559, 401, 164, 402), (370, 559, 402, 146), (145, 369, 560, 401), (369, 55, 275, 560), (560, 275, 147, 403), (401, 560, 403, 164), (143, 406, 561, 271), (406, 165, 404, 561), (561, 404, 145, 273), (271, 561, 273, 54), (52, 270, 562, 367), (270, 142, 405, 562), (562, 405, 165, 406), (367, 562, 406, 143), (142, 366, 563, 405), (366, 53, 272, 563), (563, 272, 144, 407), (405, 563, 407, 165), (140, 410, 564, 268), (410, 166, 408, 564), (564, 408, 142, 270), (268, 564, 270, 52), (50, 267, 565, 364), (267, 139, 409, 565), (565, 409, 166, 410), (364, 565, 410, 140), (139, 363, 566, 409), (363, 51, 269, 566), (566, 269, 141, 411), (409, 566, 411, 166), (137, 414, 567, 265), (414, 167, 412, 567), (567, 412, 139, 267), (265, 567, 267, 50), (48, 264, 568, 361), (264, 136, 413, 568), (568, 413, 167, 414), (361, 568, 414, 137), (136, 360, 569, 413), (360, 49, 266, 569), (569, 266, 138, 415), (413, 569, 415, 167), (134, 418, 570, 262), (418, 168, 416, 570), (570, 416, 136, 264), (262, 570, 264, 48), (46, 261, 571, 358), (261, 133, 417, 571), (571, 417, 168, 418), (358, 571, 418, 134), (133, 357, 572, 417), (357, 47, 263, 572), (572, 263, 135, 419), (417, 572, 419, 168), (131, 422, 573, 259), (422, 169, 420, 573), (573, 420, 133, 261), (259, 573, 261, 46), (44, 258, 574, 355), (258, 130, 421, 574), (574, 421, 169, 422), (355, 574, 422, 131), (130, 354, 575, 421), (354, 45, 260, 575), (575, 260, 132, 423), (421, 575, 423, 169), (128, 426, 576, 256), (426, 170, 424, 576), (576, 424, 130, 258), (256, 576, 258, 44), (42, 255, 577, 352), (255, 127, 425, 577), (577, 425, 170, 426), (352, 577, 426, 128), (127, 351, 578, 425), (351, 43, 257, 578), (578, 257, 129, 427), (425, 578, 427, 170), (125, 430, 579, 253), (430, 171, 428, 579), (579, 428, 127, 255), (253, 579, 255, 42), (40, 252, 580, 349), (252, 124, 429, 580), (580, 429, 171, 430), (349, 580, 430, 125), (124, 348, 581, 429), (348, 41, 254, 581), (581, 254, 126, 431), (429, 581, 431, 171), (122, 434, 582, 250), (434, 172, 432, 582), (582, 432, 124, 252), (250, 582, 252, 40), (38, 249, 583, 346), (249, 121, 433, 583), (583, 433, 172, 434), (346, 583, 434, 122), (121, 345, 584, 433), (345, 39, 251, 584), (584, 251, 123, 435), (433, 584, 435, 172), (119, 438, 585, 247), (438, 173, 436, 585), (585, 436, 121, 249), (247, 585, 249, 38), (36, 246, 586, 343), (246, 118, 437, 586), (586, 437, 173, 438), (343, 586, 438, 119), (118, 342, 587, 437), (342, 37, 248, 587), (587, 248, 120, 439), (437, 587, 439, 173), (116, 442, 588, 244), (442, 174, 440, 588), (588, 440, 118, 246), (244, 588, 246, 36), (34, 243, 589, 340), (243, 115, 441, 589), (589, 441, 174, 442), (340, 589, 442, 116), (115, 339, 590, 441), (339, 35, 245, 590), (590, 245, 117, 443), (441, 590, 443, 174), (113, 446, 591, 241), (446, 175, 444, 591), (591, 444, 115, 243), (241, 591, 243, 34), (32, 240, 592, 337), (240, 112, 445, 592), (592, 445, 175, 446), (337, 592, 446, 113), (112, 336, 593, 445), (336, 33, 242, 593), (593, 242, 114, 447), (445, 593, 447, 175), (110, 450, 594, 238), (450, 176, 448, 594), (594, 448, 112, 240), (238, 594, 240, 32), (30, 237, 595, 334), (237, 109, 449, 595), (595, 449, 176, 450), (334, 595, 450, 110), (109, 333, 596, 449), (333, 31, 239, 596), (596, 239, 111, 451), (449, 596, 451, 176), (107, 454, 597, 235), (454, 177, 452, 597), (597, 452, 109, 237), (235, 597, 237, 30), (28, 234, 598, 331), (234, 106, 453, 598), (598, 453, 177, 454), (331, 598, 454, 107), (106, 330, 599, 453), (330, 29, 236, 599), (599, 236, 108, 455), (453, 599, 455, 177), (104, 458, 600, 232), (458, 178, 456, 600), (600, 456, 106, 234), (232, 600, 234, 28), (26, 231, 601, 328), (231, 103, 457, 601), (601, 457, 178, 458), (328, 601, 458, 104), (103, 327, 602, 457), (327, 27, 233, 602), (602, 233, 105, 459), (457, 602, 459, 178), (101, 462, 603, 229), (462, 179, 460, 603), (603, 460, 103, 231), (229, 603, 231, 26), (24, 228, 604, 325), (228, 100, 461, 604), (604, 461, 179, 462), (325, 604, 462, 101), (100, 324, 605, 461), (324, 25, 230, 605), (605, 230, 102, 463), (461, 605, 463, 179), (98, 466, 606, 226), (466, 180, 464, 606), (606, 464, 100, 228), (226, 606, 228, 24), (22, 225, 607, 322), (225, 97, 465, 607), (607, 465, 180, 466), (322, 607, 466, 98), (97, 321, 608, 465), (321, 23, 227, 608), (608, 227, 99, 467), (465, 608, 467, 180), (95, 470, 609, 223), (470, 181, 468, 609), (609, 468, 97, 225), (223, 609, 225, 22), (20, 222, 610, 319), (222, 94, 469, 610), (610, 469, 181, 470), (319, 610, 470, 95), (94, 318, 611, 469), (318, 21, 224, 611), (611, 224, 96, 471), (469, 611, 471, 181), (92, 474, 612, 220), (474, 182, 472, 612), (612, 472, 94, 222), (220, 612, 222, 20), (18, 219, 613, 316), (219, 91, 473, 613), (613, 473, 182, 474), (316, 613, 474, 92), (91, 315, 614, 473), (315, 19, 221, 614), (614, 221, 93, 475), (473, 614, 475, 182), (89, 478, 615, 217), (478, 183, 476, 615), (615, 476, 91, 219), (217, 615, 219, 18), (16, 216, 616, 313), (216, 88, 477, 616), (616, 477, 183, 478), (313, 616, 478, 89), (88, 312, 617, 477), (312, 17, 218, 617), (617, 218, 90, 479), (477, 617, 479, 183), (86, 482, 618, 214), (482, 184, 480, 618), (618, 480, 88, 216), (214, 618, 216, 16), (14, 213, 619, 310), (213, 85, 481, 619), (619, 481, 184, 482), (310, 619, 482, 86), (85, 309, 620, 481), (309, 15, 215, 620), (620, 215, 87, 483), (481, 620, 483, 184), (83, 486, 621, 211), (486, 185, 484, 621), (621, 484, 85, 213), (211, 621, 213, 14), (12, 210, 622, 307), (210, 82, 485, 622), (622, 485, 185, 486), (307, 622, 486, 83), (82, 306, 623, 485), (306, 13, 212, 623), (623, 212, 84, 487), (485, 623, 487, 185), (80, 490, 624, 208), (490, 186, 488, 624), (624, 488, 82, 210), (208, 624, 210, 12), (10, 207, 625, 304), (207, 79, 489, 625), (625, 489, 186, 490), (304, 625, 490, 80), (79, 303, 626, 489), (303, 11, 209, 626), (626, 209, 81, 491), (489, 626, 491, 186), (77, 494, 627, 205), (494, 187, 492, 627), (627, 492, 79, 207), (205, 627, 207, 10), (8, 204, 628, 301), (204, 76, 493, 628), (628, 493, 187, 494), (301, 628, 494, 77), (76, 300, 629, 493), (300, 9, 206, 629), (629, 206, 78, 495), (493, 629, 495, 187), (74, 498, 630, 202), (498, 188, 496, 630), (630, 496, 76, 204), (202, 630, 204, 8), (6, 201, 631, 298), (201, 73, 497, 631), (631, 497, 188, 498), (298, 631, 498, 74), (73, 297, 632, 497), (297, 7, 203, 632), (632, 203, 75, 499), (497, 632, 499, 188), (71, 502, 633, 199), (502, 189, 500, 633), (633, 500, 73, 201), (199, 633, 201, 6), (4, 198, 634, 295), (198, 70, 501, 634), (634, 501, 189, 502), (295, 634, 502, 71), (70, 294, 635, 501), (294, 5, 200, 635), (635, 200, 72, 503), (501, 635, 503, 189), (68, 506, 636, 196), (506, 190, 504, 636), (636, 504, 70, 198), (196, 636, 198, 4), (2, 195, 637, 292), (195, 67, 505, 637), (637, 505, 190, 506), (292, 637, 506, 68), (67, 291, 638, 505), (291, 3, 197, 638), (638, 197, 69, 507), (505, 638, 507, 190), (64, 510, 639, 192), (510, 191, 508, 639), (639, 508, 67, 195), (192, 639, 195, 2), (0, 290, 640, 288), (290, 66, 509, 640), (640, 509, 191, 510), (288, 640, 510, 64), (66, 194, 641, 509), (194, 1, 193, 641), (641, 193, 65, 511), (509, 641, 511, 191)])
me_cylinder.polygons.foreach_set('use_smooth', [True] * 640)
_uv = me_cylinder.uv_layers.new(name='UVMap')
_uv.uv.foreach_set('vector', [0.9844, 0.75, 0.9844, 0.875, 0.9766, 0.875, 0.9766, 0.75, 0.9844, 0.875, 0.9844, 1.0, 0.9766, 1.0, 0.9766, 0.875, 0.9766, 0.875, 0.9766, 1.0, 0.9688, 1.0, 0.9688, 0.875, 0.9766, 0.75, 0.9766, 0.875, 0.9688, 0.875, 0.9688, 0.75, 0.9531, 0.75, 0.9531, 0.875, 0.9453, 0.875, 0.9453, 0.75, 0.9531, 0.875, 0.9531, 1.0, 0.9453, 1.0, 0.9453, 0.875, 0.9453, 0.875, 0.9453, 1.0, 0.9375, 1.0, 0.9375, 0.875, 0.9453, 0.75, 0.9453, 0.875, 0.9375, 0.875, 0.9375, 0.75, 0.9219, 0.75, 0.9219, 0.875, 0.9141, 0.875, 0.9141, 0.75, 0.9219, 0.875, 0.9219, 1.0, 0.9141, 1.0, 0.9141, 0.875, 0.9141, 0.875, 0.9141, 1.0, 0.9062, 1.0, 0.9063, 0.875, 0.9141, 0.75, 0.9141, 0.875, 0.9063, 0.875, 0.9063, 0.75, 0.8906, 0.75, 0.8906, 0.875, 0.8828, 0.875, 0.8828, 0.75, 0.8906, 0.875, 0.8906, 1.0, 0.8828, 1.0, 0.8828, 0.875, 0.8828, 0.875, 0.8828, 1.0, 0.875, 1.0, 0.875, 0.875, 0.8828, 0.75, 0.8828, 0.875, 0.875, 0.875, 0.875, 0.75, 0.8594, 0.75, 0.8594, 0.875, 0.8516, 0.875, 0.8516, 0.75, 0.8594, 0.875, 0.8594, 1.0, 0.8516, 1.0, 0.8516, 0.875, 0.8516, 0.875, 0.8516, 1.0, 0.8438, 1.0, 0.8438, 0.875, 0.8516, 0.75, 0.8516, 0.875, 0.8438, 0.875, 0.8438, 0.75, 0.8281, 0.75, 0.8281, 0.875, 0.8203, 0.875, 0.8203, 0.75, 0.8281, 0.875, 0.8281, 1.0, 0.8203, 1.0, 0.8203, 0.875, 0.8203, 0.875, 0.8203, 1.0, 0.8125, 1.0, 0.8125, 0.875, 0.8203, 0.75, 0.8203, 0.875, 0.8125, 0.875, 0.8125, 0.75, 0.7969, 0.75, 0.7969, 0.875, 0.7891, 0.875, 0.7891, 0.75, 0.7969, 0.875, 0.7969, 1.0, 0.7891, 1.0, 0.7891, 0.875, 0.7891, 0.875, 0.7891, 1.0, 0.7812, 1.0, 0.7812, 0.875, 0.7891, 0.75, 0.7891, 0.875, 0.7812, 0.875, 0.7813, 0.75, 0.7656, 0.75, 0.7656, 0.875, 0.7578, 0.875, 0.7578, 0.75, 0.7656, 0.875, 0.7656, 1.0, 0.7578, 1.0, 0.7578, 0.875, 0.7578, 0.875, 0.7578, 1.0, 0.75, 1.0, 0.75, 0.875, 0.7578, 0.75, 0.7578, 0.875, 0.75, 0.875, 0.75, 0.75, 0.7344, 0.75, 0.7344, 0.875, 0.7266, 0.875, 0.7266, 0.75, 0.7344, 0.875, 0.7344, 1.0, 0.7266, 1.0, 0.7266, 0.875, 0.7266, 0.875, 0.7266, 1.0, 0.7188, 1.0, 0.7188, 0.875, 0.7266, 0.75, 0.7266, 0.875, 0.7188, 0.875, 0.7188, 0.75, 0.7031, 0.75, 0.7031, 0.875, 0.6953, 0.875, 0.6953, 0.75, 0.7031, 0.875, 0.7031, 1.0, 0.6953, 1.0, 0.6953, 0.875, 0.6953, 0.875, 0.6953, 1.0, 0.6875, 1.0, 0.6875, 0.875, 0.6953, 0.75, 0.6953, 0.875, 0.6875, 0.875, 0.6875, 0.75, 0.6719, 0.75, 0.6719, 0.875, 0.6641, 0.875, 0.6641, 0.75, 0.6719, 0.875, 0.6719, 1.0, 0.6641, 1.0, 0.6641, 0.875, 0.6641, 0.875, 0.6641, 1.0, 0.6562, 1.0, 0.6562, 0.875, 0.6641, 0.75, 0.6641, 0.875, 0.6562, 0.875, 0.6563, 0.75, 0.6406, 0.75, 0.6406, 0.875, 0.6328, 0.875, 0.6328, 0.75, 0.6406, 0.875, 0.6406, 1.0, 0.6328, 1.0, 0.6328, 0.875, 0.6328, 0.875, 0.6328, 1.0, 0.625, 1.0, 0.625, 0.875, 0.6328, 0.75, 0.6328, 0.875, 0.625, 0.875, 0.625, 0.75, 0.6094, 0.75, 0.6094, 0.875, 0.6016, 0.875, 0.6016, 0.75, 0.6094, 0.875, 0.6094, 1.0, 0.6016, 1.0, 0.6016, 0.875, 0.6016, 0.875, 0.6016, 1.0, 0.5938, 1.0, 0.5938, 0.875, 0.6016, 0.75, 0.6016, 0.875, 0.5938, 0.875, 0.5938, 0.75, 0.5781, 0.75, 0.5781, 0.875, 0.5703, 0.875, 0.5703, 0.75, 0.5781, 0.875, 0.5781, 1.0, 0.5703, 1.0, 0.5703, 0.875, 0.5703, 0.875, 0.5703, 1.0, 0.5625, 1.0, 0.5625, 0.875, 0.5703, 0.75, 0.5703, 0.875, 0.5625, 0.875, 0.5625, 0.75, 0.5469, 0.75, 0.5469, 0.875, 0.5391, 0.875, 0.5391, 0.75, 0.5469, 0.875, 0.5469, 1.0, 0.5391, 1.0, 0.5391, 0.875, 0.5391, 0.875, 0.5391, 1.0, 0.5312, 1.0, 0.5313, 0.875, 0.5391, 0.75, 0.5391, 0.875, 0.5313, 0.875, 0.5313, 0.75, 0.5156, 0.75, 0.5156, 0.875, 0.5078, 0.875, 0.5078, 0.75, 0.5156, 0.875, 0.5156, 1.0, 0.5078, 1.0, 0.5078, 0.875, 0.5078, 0.875, 0.5078, 1.0, 0.5, 1.0, 0.5, 0.875, 0.5078, 0.75, 0.5078, 0.875, 0.5, 0.875, 0.5, 0.75, 0.4844, 0.75, 0.4844, 0.875, 0.4766, 0.875, 0.4766, 0.75, 0.4844, 0.875, 0.4844, 1.0, 0.4766, 1.0, 0.4766, 0.875, 0.4766, 0.875, 0.4766, 1.0, 0.4688, 1.0, 0.4688, 0.875, 0.4766, 0.75, 0.4766, 0.875, 0.4688, 0.875, 0.4688, 0.75, 0.4531, 0.75, 0.4531, 0.875, 0.4453, 0.875, 0.4453, 0.75, 0.4531, 0.875, 0.4531, 1.0, 0.4453, 1.0, 0.4453, 0.875, 0.4453, 0.875, 0.4453, 1.0, 0.4375, 1.0, 0.4375, 0.875, 0.4453, 0.75, 0.4453, 0.875, 0.4375, 0.875, 0.4375, 0.75, 0.4219, 0.75, 0.4219, 0.875, 0.4141, 0.875, 0.4141, 0.75, 0.4219, 0.875, 0.4219, 1.0, 0.4141, 1.0, 0.4141, 0.875, 0.4141, 0.875, 0.4141, 1.0, 0.4062, 1.0, 0.4063, 0.875, 0.4141, 0.75, 0.4141, 0.875, 0.4063, 0.875, 0.4063, 0.75, 0.3906, 0.75, 0.3906, 0.875, 0.3828, 0.875, 0.3828, 0.75, 0.3906, 0.875, 0.3906, 1.0, 0.3828, 1.0, 0.3828, 0.875, 0.3828, 0.875, 0.3828, 1.0, 0.375, 1.0, 0.375, 0.875, 0.3828, 0.75, 0.3828, 0.875, 0.375, 0.875, 0.375, 0.75, 0.3594, 0.75, 0.3594, 0.875, 0.3516, 0.875, 0.3516, 0.75, 0.3594, 0.875, 0.3594, 1.0, 0.3516, 1.0, 0.3516, 0.875, 0.3516, 0.875, 0.3516, 1.0, 0.3438, 1.0, 0.3438, 0.875, 0.3516, 0.75, 0.3516, 0.875, 0.3438, 0.875, 0.3438, 0.75, 0.3281, 0.75, 0.3281, 0.875, 0.3203, 0.875, 0.3203, 0.75, 0.3281, 0.875, 0.3281, 1.0, 0.3203, 1.0, 0.3203, 0.875, 0.3203, 0.875, 0.3203, 1.0, 0.3125, 1.0, 0.3125, 0.875, 0.3203, 0.75, 0.3203, 0.875, 0.3125, 0.875, 0.3125, 0.75, 0.2969, 0.75, 0.2969, 0.875, 0.2891, 0.875, 0.2891, 0.75, 0.2969, 0.875, 0.2969, 1.0, 0.2891, 1.0, 0.2891, 0.875, 0.2891, 0.875, 0.2891, 1.0, 0.2812, 1.0, 0.2813, 0.875, 0.2891, 0.75, 0.2891, 0.875, 0.2813, 0.875, 0.2812, 0.75, 0.2656, 0.75, 0.2656, 0.875, 0.2578, 0.875, 0.2578, 0.75, 0.2656, 0.875, 0.2656, 1.0, 0.2578, 1.0, 0.2578, 0.875, 0.2578, 0.875, 0.2578, 1.0, 0.25, 1.0, 0.25, 0.875, 0.2578, 0.75, 0.2578, 0.875, 0.25, 0.875, 0.25, 0.75, 0.2344, 0.75, 0.2344, 0.875, 0.2266, 0.875, 0.2266, 0.75, 0.2344, 0.875, 0.2344, 1.0, 0.2266, 1.0, 0.2266, 0.875, 0.2266, 0.875, 0.2266, 1.0, 0.2188, 1.0, 0.2188, 0.875, 0.2266, 0.75, 0.2266, 0.875, 0.2188, 0.875, 0.2188, 0.75, 0.2031, 0.75, 0.2031, 0.875, 0.1953, 0.875, 0.1953, 0.75, 0.2031, 0.875, 0.2031, 1.0, 0.1953, 1.0, 0.1953, 0.875, 0.1953, 0.875, 0.1953, 1.0, 0.1875, 1.0, 0.1875, 0.875, 0.1953, 0.75, 0.1953, 0.875, 0.1875, 0.875, 0.1875, 0.75, 0.1719, 0.75, 0.1719, 0.875, 0.1641, 0.875, 0.1641, 0.75, 0.1719, 0.875, 0.1719, 1.0, 0.1641, 1.0, 0.1641, 0.875, 0.1641, 0.875, 0.1641, 1.0, 0.1562, 1.0, 0.1562, 0.875, 0.1641, 0.75, 0.1641, 0.875, 0.1562, 0.875, 0.1563, 0.75, 0.1406, 0.75, 0.1406, 0.875, 0.1328, 0.875, 0.1328, 0.75, 0.1406, 0.875, 0.1406, 1.0, 0.1328, 1.0, 0.1328, 0.875, 0.1328, 0.875, 0.1328, 1.0, 0.125, 1.0, 0.125, 0.875, 0.1328, 0.75, 0.1328, 0.875, 0.125, 0.875, 0.125, 0.75, 0.1094, 0.75, 0.1094, 0.875, 0.1016, 0.875, 0.1016, 0.75, 0.1094, 0.875, 0.1094, 1.0, 0.1016, 1.0, 0.1016, 0.875, 0.1016, 0.875, 0.1016, 1.0, 0.09375, 1.0, 0.09375, 0.875, 0.1016, 0.75, 0.1016, 0.875, 0.09375, 0.875, 0.09375, 0.75, 0.07812, 0.75, 0.07813, 0.875, 0.07031, 0.875, 0.07031, 0.75, 0.07813, 0.875, 0.07812, 1.0, 0.07031, 1.0, 0.07031, 0.875, 0.07031, 0.875, 0.07031, 1.0, 0.0625, 1.0, 0.0625, 0.875, 0.07031, 0.75, 0.07031, 0.875, 0.0625, 0.875, 0.0625, 0.75, 0.2968, 0.4854, 0.2851, 0.4865, 0.25, 0.25, 0.3081, 0.482, 0.2734, 0.4877, 0.2617, 0.4888, 0.25, 0.25, 0.2851, 0.4865, 0.25, 0.49, 0.2383, 0.4888, 0.25, 0.25, 0.2617, 0.4888, 0.2266, 0.4877, 0.2149, 0.4865, 0.25, 0.25, 0.2383, 0.4888, 0.2032, 0.4854, 0.1919, 0.482, 0.25, 0.25, 0.2149, 0.4865, 0.1807, 0.4786, 0.1694, 0.4751, 0.25, 0.25, 0.1919, 0.482, 0.1582, 0.4717, 0.1478, 0.4662, 0.25, 0.25, 0.1694, 0.4751, 0.1374, 0.4606, 0.127, 0.4551, 0.25, 0.25, 0.1478, 0.4662, 0.1167, 0.4496, 0.1076, 0.4421, 0.25, 0.25, 0.127, 0.4551, 0.09848, 0.4346, 0.08939, 0.4272, 0.25, 0.25, 0.1076, 0.4421, 0.08029, 0.4197, 0.07283, 0.4106, 0.25, 0.25, 0.08939, 0.4272, 0.06537, 0.4015, 0.05791, 0.3924, 0.25, 0.25, 0.07283, 0.4106, 0.05045, 0.3833, 0.0449, 0.373, 0.25, 0.25, 0.05791, 0.3924, 0.03936, 0.3626, 0.03381, 0.3522, 0.25, 0.25, 0.0449, 0.373, 0.02827, 0.3418, 0.02485, 0.3306, 0.25, 0.25, 0.03381, 0.3522, 0.02144, 0.3193, 0.01803, 0.3081, 0.25, 0.25, 0.02485, 0.3306, 0.01461, 0.2968, 0.01346, 0.2851, 0.25, 0.25, 0.01803, 0.3081, 0.01231, 0.2734, 0.01115, 0.2617, 0.25, 0.25, 0.01346, 0.2851, 0.01, 0.25, 0.01115, 0.2383, 0.25, 0.25, 0.01115, 0.2617, 0.01231, 0.2266, 0.01346, 0.2149, 0.25, 0.25, 0.01115, 0.2383, 0.01461, 0.2032, 0.01803, 0.1919, 0.25, 0.25, 0.01346, 0.2149, 0.02144, 0.1807, 0.02485, 0.1694, 0.25, 0.25, 0.01803, 0.1919, 0.02827, 0.1582, 0.03381, 0.1478, 0.25, 0.25, 0.02485, 0.1694, 0.03936, 0.1374, 0.0449, 0.127, 0.25, 0.25, 0.03381, 0.1478, 0.05045, 0.1167, 0.05791, 0.1076, 0.25, 0.25, 0.0449, 0.127, 0.06537, 0.09848, 0.07283, 0.08939, 0.25, 0.25, 0.05791, 0.1076, 0.08029, 0.08029, 0.08939, 0.07283, 0.25, 0.25, 0.07283, 0.08939, 0.09848, 0.06537, 0.1076, 0.05791, 0.25, 0.25, 0.08939, 0.07283, 0.1167, 0.05045, 0.127, 0.0449, 0.25, 0.25, 0.1076, 0.05791, 0.1374, 0.03936, 0.1478, 0.03381, 0.25, 0.25, 0.127, 0.0449, 0.1582, 0.02827, 0.1694, 0.02485, 0.25, 0.25, 0.1478, 0.03381, 0.1807, 0.02144, 0.1919, 0.01803, 0.25, 0.25, 0.1694, 0.02485, 0.2032, 0.01461, 0.2149, 0.01346, 0.25, 0.25, 0.1919, 0.01803, 0.2266, 0.01231, 0.2383, 0.01115, 0.25, 0.25, 0.2149, 0.01346, 0.25, 0.01, 0.2617, 0.01115, 0.25, 0.25, 0.2383, 0.01115, 0.2734, 0.01231, 0.2851, 0.01346, 0.25, 0.25, 0.2617, 0.01115, 0.2968, 0.01461, 0.3081, 0.01803, 0.25, 0.25, 0.2851, 0.01346, 0.3193, 0.02144, 0.3306, 0.02485, 0.25, 0.25, 0.3081, 0.01803, 0.3418, 0.02827, 0.3522, 0.03381, 0.25, 0.25, 0.3306, 0.02485, 0.3626, 0.03936, 0.373, 0.0449, 0.25, 0.25, 0.3522, 0.03381, 0.3833, 0.05045, 0.3924, 0.05791, 0.25, 0.25, 0.373, 0.0449, 0.4015, 0.06537, 0.4106, 0.07283, 0.25, 0.25, 0.3924, 0.05791, 0.4197, 0.08029, 0.4272, 0.08939, 0.25, 0.25, 0.4106, 0.07283, 0.4346, 0.09848, 0.4421, 0.1076, 0.25, 0.25, 0.4272, 0.08939, 0.4496, 0.1167, 0.4551, 0.127, 0.25, 0.25, 0.4421, 0.1076, 0.4606, 0.1374, 0.4662, 0.1478, 0.25, 0.25, 0.4551, 0.127, 0.4717, 0.1582, 0.4751, 0.1694, 0.25, 0.25, 0.4662, 0.1478, 0.4786, 0.1807, 0.482, 0.1919, 0.25, 0.25, 0.4751, 0.1694, 0.4854, 0.2032, 0.4865, 0.2149, 0.25, 0.25, 0.482, 0.1919, 0.4877, 0.2266, 0.4888, 0.2383, 0.25, 0.25, 0.4865, 0.2149, 0.49, 0.25, 0.4888, 0.2617, 0.25, 0.25, 0.4888, 0.2383, 0.4877, 0.2734, 0.4865, 0.2851, 0.25, 0.25, 0.4888, 0.2617, 0.4854, 0.2968, 0.482, 0.3081, 0.25, 0.25, 0.4865, 0.2851, 0.4786, 0.3193, 0.4751, 0.3306, 0.25, 0.25, 0.482, 0.3081, 0.4717, 0.3418, 0.4662, 0.3522, 0.25, 0.25, 0.4751, 0.3306, 0.4606, 0.3626, 0.4551, 0.373, 0.25, 0.25, 0.4662, 0.3522, 0.4496, 0.3833, 0.4421, 0.3924, 0.25, 0.25, 0.4551, 0.373, 0.4346, 0.4015, 0.4272, 0.4106, 0.25, 0.25, 0.4421, 0.3924, 0.4197, 0.4197, 0.4106, 0.4272, 0.25, 0.25, 0.4272, 0.4106, 0.4015, 0.4346, 0.3924, 0.4421, 0.25, 0.25, 0.4106, 0.4272, 0.3833, 0.4496, 0.373, 0.4551, 0.25, 0.25, 0.3924, 0.4421, 0.3626, 0.4606, 0.3522, 0.4662, 0.25, 0.25, 0.373, 0.4551, 0.3418, 0.4717, 0.3306, 0.4751, 0.25, 0.25, 0.3522, 0.4662, 0.3193, 0.4786, 0.3081, 0.482, 0.25, 0.25, 0.3306, 0.4751, 0.04688, 0.75, 0.04688, 0.875, 0.03906, 0.875, 0.03906, 0.75, 0.04688, 0.875, 0.04688, 1.0, 0.03906, 1.0, 0.03906, 0.875, 0.03906, 0.875, 0.03906, 1.0, 0.03125, 1.0, 0.03125, 0.875, 0.03906, 0.75, 0.03906, 0.875, 0.03125, 0.875, 0.03125, 0.75, 0.01563, 0.75, 0.01563, 0.875, 0.007813, 0.875, 0.007813, 0.75, 0.01563, 0.875, 0.01562, 1.0, 0.007813, 1.0, 0.007813, 0.875, 0.007813, 0.875, 0.007813, 1.0, 0.0, 1.0, 0.0, 0.875, 0.007813, 0.75, 0.007813, 0.875, 0.0, 0.875, 0.0, 0.75, 0.75, 0.49, 0.7617, 0.4888, 0.75, 0.25, 0.7383, 0.4888, 0.7734, 0.4877, 0.7851, 0.4865, 0.75, 0.25, 0.7617, 0.4888, 0.7968, 0.4854, 0.8081, 0.482, 0.75, 0.25, 0.7851, 0.4865, 0.8193, 0.4786, 0.8306, 0.4751, 0.75, 0.25, 0.8081, 0.482, 0.8418, 0.4717, 0.8522, 0.4662, 0.75, 0.25, 0.8306, 0.4751, 0.8626, 0.4606, 0.873, 0.4551, 0.75, 0.25, 0.8522, 0.4662, 0.8833, 0.4496, 0.8924, 0.4421, 0.75, 0.25, 0.873, 0.4551, 0.9015, 0.4346, 0.9106, 0.4272, 0.75, 0.25, 0.8924, 0.4421, 0.9197, 0.4197, 0.9272, 0.4106, 0.75, 0.25, 0.9106, 0.4272, 0.9346, 0.4015, 0.9421, 0.3924, 0.75, 0.25, 0.9272, 0.4106, 0.9496, 0.3833, 0.9551, 0.373, 0.75, 0.25, 0.9421, 0.3924, 0.9606, 0.3626, 0.9662, 0.3522, 0.75, 0.25, 0.9551, 0.373, 0.9717, 0.3418, 0.9751, 0.3306, 0.75, 0.25, 0.9662, 0.3522, 0.9786, 0.3193, 0.982, 0.3081, 0.75, 0.25, 0.9751, 0.3306, 0.9854, 0.2968, 0.9865, 0.2851, 0.75, 0.25, 0.982, 0.3081, 0.9877, 0.2734, 0.9888, 0.2617, 0.75, 0.25, 0.9865, 0.2851, 0.99, 0.25, 0.9888, 0.2383, 0.75, 0.25, 0.9888, 0.2617, 0.9877, 0.2266, 0.9865, 0.2149, 0.75, 0.25, 0.9888, 0.2383, 0.9854, 0.2032, 0.982, 0.1919, 0.75, 0.25, 0.9865, 0.2149, 0.9786, 0.1807, 0.9751, 0.1694, 0.75, 0.25, 0.982, 0.1919, 0.9717, 0.1582, 0.9662, 0.1478, 0.75, 0.25, 0.9751, 0.1694, 0.9606, 0.1374, 0.9551, 0.127, 0.75, 0.25, 0.9662, 0.1478, 0.9496, 0.1167, 0.9421, 0.1076, 0.75, 0.25, 0.9551, 0.127, 0.9346, 0.09848, 0.9272, 0.08939, 0.75, 0.25, 0.9421, 0.1076, 0.9197, 0.08029, 0.9106, 0.07283, 0.75, 0.25, 0.9272, 0.08939, 0.9015, 0.06537, 0.8924, 0.05791, 0.75, 0.25, 0.9106, 0.07283, 0.8833, 0.05045, 0.873, 0.0449, 0.75, 0.25, 0.8924, 0.05791, 0.8626, 0.03936, 0.8522, 0.03381, 0.75, 0.25, 0.873, 0.0449, 0.8418, 0.02827, 0.8306, 0.02485, 0.75, 0.25, 0.8522, 0.03381, 0.8193, 0.02144, 0.8081, 0.01803, 0.75, 0.25, 0.8306, 0.02485, 0.7968, 0.01461, 0.7851, 0.01346, 0.75, 0.25, 0.8081, 0.01803, 0.7734, 0.01231, 0.7617, 0.01115, 0.75, 0.25, 0.7851, 0.01346, 0.75, 0.01, 0.7383, 0.01115, 0.75, 0.25, 0.7617, 0.01115, 0.7266, 0.01231, 0.7149, 0.01346, 0.75, 0.25, 0.7383, 0.01115, 0.7032, 0.01461, 0.6919, 0.01803, 0.75, 0.25, 0.7149, 0.01346, 0.6807, 0.02144, 0.6694, 0.02485, 0.75, 0.25, 0.6919, 0.01803, 0.6582, 0.02827, 0.6478, 0.03381, 0.75, 0.25, 0.6694, 0.02485, 0.6374, 0.03936, 0.627, 0.0449, 0.75, 0.25, 0.6478, 0.03381, 0.6167, 0.05045, 0.6076, 0.05791, 0.75, 0.25, 0.627, 0.0449, 0.5985, 0.06537, 0.5894, 0.07283, 0.75, 0.25, 0.6076, 0.05791, 0.5803, 0.08029, 0.5728, 0.08939, 0.75, 0.25, 0.5894, 0.07283, 0.5654, 0.09848, 0.5579, 0.1076, 0.75, 0.25, 0.5728, 0.08939, 0.5504, 0.1167, 0.5449, 0.127, 0.75, 0.25, 0.5579, 0.1076, 0.5394, 0.1374, 0.5338, 0.1478, 0.75, 0.25, 0.5449, 0.127, 0.5283, 0.1582, 0.5249, 0.1694, 0.75, 0.25, 0.5338, 0.1478, 0.5214, 0.1807, 0.518, 0.1919, 0.75, 0.25, 0.5249, 0.1694, 0.5146, 0.2032, 0.5135, 0.2149, 0.75, 0.25, 0.518, 0.1919, 0.5123, 0.2266, 0.5112, 0.2383, 0.75, 0.25, 0.5135, 0.2149, 0.51, 0.25, 0.5112, 0.2617, 0.75, 0.25, 0.5112, 0.2383, 0.5123, 0.2734, 0.5135, 0.2851, 0.75, 0.25, 0.5112, 0.2617, 0.5146, 0.2968, 0.518, 0.3081, 0.75, 0.25, 0.5135, 0.2851, 0.5214, 0.3193, 0.5249, 0.3306, 0.75, 0.25, 0.518, 0.3081, 0.5283, 0.3418, 0.5338, 0.3522, 0.75, 0.25, 0.5249, 0.3306, 0.5394, 0.3626, 0.5449, 0.373, 0.75, 0.25, 0.5338, 0.3522, 0.5504, 0.3833, 0.5579, 0.3924, 0.75, 0.25, 0.5449, 0.373, 0.5654, 0.4015, 0.5728, 0.4106, 0.75, 0.25, 0.5579, 0.3924, 0.5803, 0.4197, 0.5894, 0.4272, 0.75, 0.25, 0.5728, 0.4106, 0.5985, 0.4346, 0.6076, 0.4421, 0.75, 0.25, 0.5894, 0.4272, 0.6167, 0.4496, 0.627, 0.4551, 0.75, 0.25, 0.6076, 0.4421, 0.6374, 0.4606, 0.6478, 0.4662, 0.75, 0.25, 0.627, 0.4551, 0.6582, 0.4717, 0.6694, 0.4751, 0.75, 0.25, 0.6478, 0.4662, 0.6807, 0.4786, 0.6919, 0.482, 0.75, 0.25, 0.6694, 0.4751, 0.7032, 0.4854, 0.7149, 0.4865, 0.75, 0.25, 0.6919, 0.482, 0.7266, 0.4877, 0.7383, 0.4888, 0.75, 0.25, 0.7149, 0.4865, 0.01562, 0.5, 0.01563, 0.625, 0.007813, 0.625, 0.007813, 0.5, 0.01563, 0.625, 0.01563, 0.75, 0.007813, 0.75, 0.007813, 0.625, 0.007813, 0.625, 0.007813, 0.75, 0.0, 0.75, 0.0, 0.625, 0.007813, 0.5, 0.007813, 0.625, 0.0, 0.625, 0.0, 0.5, 0.03125, 0.5, 0.03125, 0.625, 0.02344, 0.625, 0.02344, 0.5, 0.03125, 0.625, 0.03125, 0.75, 0.02344, 0.75, 0.02344, 0.625, 0.02344, 0.625, 0.02344, 0.75, 0.01563, 0.75, 0.01563, 0.625, 0.02344, 0.5, 0.02344, 0.625, 0.01563, 0.625, 0.01562, 0.5, 0.03125, 0.75, 0.03125, 0.875, 0.02344, 0.875, 0.02344, 0.75, 0.03125, 0.875, 0.03125, 1.0, 0.02344, 1.0, 0.02344, 0.875, 0.02344, 0.875, 0.02344, 1.0, 0.01562, 1.0, 0.01563, 0.875, 0.02344, 0.75, 0.02344, 0.875, 0.01563, 0.875, 0.01563, 0.75, 0.04688, 0.5, 0.04688, 0.625, 0.03906, 0.625, 0.03906, 0.5, 0.04688, 0.625, 0.04688, 0.75, 0.03906, 0.75, 0.03906, 0.625, 0.03906, 0.625, 0.03906, 0.75, 0.03125, 0.75, 0.03125, 0.625, 0.03906, 0.5, 0.03906, 0.625, 0.03125, 0.625, 0.03125, 0.5, 0.0625, 0.5, 0.0625, 0.625, 0.05469, 0.625, 0.05469, 0.5, 0.0625, 0.625, 0.0625, 0.75, 0.05469, 0.75, 0.05469, 0.625, 0.05469, 0.625, 0.05469, 0.75, 0.04688, 0.75, 0.04688, 0.625, 0.05469, 0.5, 0.05469, 0.625, 0.04688, 0.625, 0.04688, 0.5, 0.0625, 0.75, 0.0625, 0.875, 0.05469, 0.875, 0.05469, 0.75, 0.0625, 0.875, 0.0625, 1.0, 0.05469, 1.0, 0.05469, 0.875, 0.05469, 0.875, 0.05469, 1.0, 0.04688, 1.0, 0.04688, 0.875, 0.05469, 0.75, 0.05469, 0.875, 0.04688, 0.875, 0.04688, 0.75, 0.07812, 0.5, 0.07812, 0.625, 0.07031, 0.625, 0.07031, 0.5, 0.07812, 0.625, 0.07812, 0.75, 0.07031, 0.75, 0.07031, 0.625, 0.07031, 0.625, 0.07031, 0.75, 0.0625, 0.75, 0.0625, 0.625, 0.07031, 0.5, 0.07031, 0.625, 0.0625, 0.625, 0.0625, 0.5, 0.09375, 0.5, 0.09375, 0.625, 0.08594, 0.625, 0.08594, 0.5, 0.09375, 0.625, 0.09375, 0.75, 0.08594, 0.75, 0.08594, 0.625, 0.08594, 0.625, 0.08594, 0.75, 0.07812, 0.75, 0.07812, 0.625, 0.08594, 0.5, 0.08594, 0.625, 0.07812, 0.625, 0.07812, 0.5, 0.09375, 0.75, 0.09375, 0.875, 0.08594, 0.875, 0.08594, 0.75, 0.09375, 0.875, 0.09375, 1.0, 0.08594, 1.0, 0.08594, 0.875, 0.08594, 0.875, 0.08594, 1.0, 0.07812, 1.0, 0.07813, 0.875, 0.08594, 0.75, 0.08594, 0.875, 0.07813, 0.875, 0.07812, 0.75, 0.1094, 0.5, 0.1094, 0.625, 0.1016, 0.625, 0.1016, 0.5, 0.1094, 0.625, 0.1094, 0.75, 0.1016, 0.75, 0.1016, 0.625, 0.1016, 0.625, 0.1016, 0.75, 0.09375, 0.75, 0.09375, 0.625, 0.1016, 0.5, 0.1016, 0.625, 0.09375, 0.625, 0.09375, 0.5, 0.125, 0.5, 0.125, 0.625, 0.1172, 0.625, 0.1172, 0.5, 0.125, 0.625, 0.125, 0.75, 0.1172, 0.75, 0.1172, 0.625, 0.1172, 0.625, 0.1172, 0.75, 0.1094, 0.75, 0.1094, 0.625, 0.1172, 0.5, 0.1172, 0.625, 0.1094, 0.625, 0.1094, 0.5, 0.125, 0.75, 0.125, 0.875, 0.1172, 0.875, 0.1172, 0.75, 0.125, 0.875, 0.125, 1.0, 0.1172, 1.0, 0.1172, 0.875, 0.1172, 0.875, 0.1172, 1.0, 0.1094, 1.0, 0.1094, 0.875, 0.1172, 0.75, 0.1172, 0.875, 0.1094, 0.875, 0.1094, 0.75, 0.1406, 0.5, 0.1406, 0.625, 0.1328, 0.625, 0.1328, 0.5, 0.1406, 0.625, 0.1406, 0.75, 0.1328, 0.75, 0.1328, 0.625, 0.1328, 0.625, 0.1328, 0.75, 0.125, 0.75, 0.125, 0.625, 0.1328, 0.5, 0.1328, 0.625, 0.125, 0.625, 0.125, 0.5, 0.1562, 0.5, 0.1563, 0.625, 0.1484, 0.625, 0.1484, 0.5, 0.1563, 0.625, 0.1563, 0.75, 0.1484, 0.75, 0.1484, 0.625, 0.1484, 0.625, 0.1484, 0.75, 0.1406, 0.75, 0.1406, 0.625, 0.1484, 0.5, 0.1484, 0.625, 0.1406, 0.625, 0.1406, 0.5, 0.1563, 0.75, 0.1562, 0.875, 0.1484, 0.875, 0.1484, 0.75, 0.1562, 0.875, 0.1562, 1.0, 0.1484, 1.0, 0.1484, 0.875, 0.1484, 0.875, 0.1484, 1.0, 0.1406, 1.0, 0.1406, 0.875, 0.1484, 0.75, 0.1484, 0.875, 0.1406, 0.875, 0.1406, 0.75, 0.1719, 0.5, 0.1719, 0.625, 0.1641, 0.625, 0.1641, 0.5, 0.1719, 0.625, 0.1719, 0.75, 0.1641, 0.75, 0.1641, 0.625, 0.1641, 0.625, 0.1641, 0.75, 0.1563, 0.75, 0.1563, 0.625, 0.1641, 0.5, 0.1641, 0.625, 0.1563, 0.625, 0.1562, 0.5, 0.1875, 0.5, 0.1875, 0.625, 0.1797, 0.625, 0.1797, 0.5, 0.1875, 0.625, 0.1875, 0.75, 0.1797, 0.75, 0.1797, 0.625, 0.1797, 0.625, 0.1797, 0.75, 0.1719, 0.75, 0.1719, 0.625, 0.1797, 0.5, 0.1797, 0.625, 0.1719, 0.625, 0.1719, 0.5, 0.1875, 0.75, 0.1875, 0.875, 0.1797, 0.875, 0.1797, 0.75, 0.1875, 0.875, 0.1875, 1.0, 0.1797, 1.0, 0.1797, 0.875, 0.1797, 0.875, 0.1797, 1.0, 0.1719, 1.0, 0.1719, 0.875, 0.1797, 0.75, 0.1797, 0.875, 0.1719, 0.875, 0.1719, 0.75, 0.2031, 0.5, 0.2031, 0.625, 0.1953, 0.625, 0.1953, 0.5, 0.2031, 0.625, 0.2031, 0.75, 0.1953, 0.75, 0.1953, 0.625, 0.1953, 0.625, 0.1953, 0.75, 0.1875, 0.75, 0.1875, 0.625, 0.1953, 0.5, 0.1953, 0.625, 0.1875, 0.625, 0.1875, 0.5, 0.2188, 0.5, 0.2188, 0.625, 0.2109, 0.625, 0.2109, 0.5, 0.2188, 0.625, 0.2188, 0.75, 0.2109, 0.75, 0.2109, 0.625, 0.2109, 0.625, 0.2109, 0.75, 0.2031, 0.75, 0.2031, 0.625, 0.2109, 0.5, 0.2109, 0.625, 0.2031, 0.625, 0.2031, 0.5, 0.2188, 0.75, 0.2188, 0.875, 0.2109, 0.875, 0.2109, 0.75, 0.2188, 0.875, 0.2188, 1.0, 0.2109, 1.0, 0.2109, 0.875, 0.2109, 0.875, 0.2109, 1.0, 0.2031, 1.0, 0.2031, 0.875, 0.2109, 0.75, 0.2109, 0.875, 0.2031, 0.875, 0.2031, 0.75, 0.2344, 0.5, 0.2344, 0.625, 0.2266, 0.625, 0.2266, 0.5, 0.2344, 0.625, 0.2344, 0.75, 0.2266, 0.75, 0.2266, 0.625, 0.2266, 0.625, 0.2266, 0.75, 0.2188, 0.75, 0.2188, 0.625, 0.2266, 0.5, 0.2266, 0.625, 0.2188, 0.625, 0.2188, 0.5, 0.25, 0.5, 0.25, 0.625, 0.2422, 0.625, 0.2422, 0.5, 0.25, 0.625, 0.25, 0.75, 0.2422, 0.75, 0.2422, 0.625, 0.2422, 0.625, 0.2422, 0.75, 0.2344, 0.75, 0.2344, 0.625, 0.2422, 0.5, 0.2422, 0.625, 0.2344, 0.625, 0.2344, 0.5, 0.25, 0.75, 0.25, 0.875, 0.2422, 0.875, 0.2422, 0.75, 0.25, 0.875, 0.25, 1.0, 0.2422, 1.0, 0.2422, 0.875, 0.2422, 0.875, 0.2422, 1.0, 0.2344, 1.0, 0.2344, 0.875, 0.2422, 0.75, 0.2422, 0.875, 0.2344, 0.875, 0.2344, 0.75, 0.2656, 0.5, 0.2656, 0.625, 0.2578, 0.625, 0.2578, 0.5, 0.2656, 0.625, 0.2656, 0.75, 0.2578, 0.75, 0.2578, 0.625, 0.2578, 0.625, 0.2578, 0.75, 0.25, 0.75, 0.25, 0.625, 0.2578, 0.5, 0.2578, 0.625, 0.25, 0.625, 0.25, 0.5, 0.2812, 0.5, 0.2812, 0.625, 0.2734, 0.625, 0.2734, 0.5, 0.2812, 0.625, 0.2812, 0.75, 0.2734, 0.75, 0.2734, 0.625, 0.2734, 0.625, 0.2734, 0.75, 0.2656, 0.75, 0.2656, 0.625, 0.2734, 0.5, 0.2734, 0.625, 0.2656, 0.625, 0.2656, 0.5, 0.2812, 0.75, 0.2813, 0.875, 0.2734, 0.875, 0.2734, 0.75, 0.2813, 0.875, 0.2812, 1.0, 0.2734, 1.0, 0.2734, 0.875, 0.2734, 0.875, 0.2734, 1.0, 0.2656, 1.0, 0.2656, 0.875, 0.2734, 0.75, 0.2734, 0.875, 0.2656, 0.875, 0.2656, 0.75, 0.2969, 0.5, 0.2969, 0.625, 0.2891, 0.625, 0.2891, 0.5, 0.2969, 0.625, 0.2969, 0.75, 0.2891, 0.75, 0.2891, 0.625, 0.2891, 0.625, 0.2891, 0.75, 0.2812, 0.75, 0.2812, 0.625, 0.2891, 0.5, 0.2891, 0.625, 0.2812, 0.625, 0.2812, 0.5, 0.3125, 0.5, 0.3125, 0.625, 0.3047, 0.625, 0.3047, 0.5, 0.3125, 0.625, 0.3125, 0.75, 0.3047, 0.75, 0.3047, 0.625, 0.3047, 0.625, 0.3047, 0.75, 0.2969, 0.75, 0.2969, 0.625, 0.3047, 0.5, 0.3047, 0.625, 0.2969, 0.625, 0.2969, 0.5, 0.3125, 0.75, 0.3125, 0.875, 0.3047, 0.875, 0.3047, 0.75, 0.3125, 0.875, 0.3125, 1.0, 0.3047, 1.0, 0.3047, 0.875, 0.3047, 0.875, 0.3047, 1.0, 0.2969, 1.0, 0.2969, 0.875, 0.3047, 0.75, 0.3047, 0.875, 0.2969, 0.875, 0.2969, 0.75, 0.3281, 0.5, 0.3281, 0.625, 0.3203, 0.625, 0.3203, 0.5, 0.3281, 0.625, 0.3281, 0.75, 0.3203, 0.75, 0.3203, 0.625, 0.3203, 0.625, 0.3203, 0.75, 0.3125, 0.75, 0.3125, 0.625, 0.3203, 0.5, 0.3203, 0.625, 0.3125, 0.625, 0.3125, 0.5, 0.3438, 0.5, 0.3438, 0.625, 0.3359, 0.625, 0.3359, 0.5, 0.3438, 0.625, 0.3438, 0.75, 0.3359, 0.75, 0.3359, 0.625, 0.3359, 0.625, 0.3359, 0.75, 0.3281, 0.75, 0.3281, 0.625, 0.3359, 0.5, 0.3359, 0.625, 0.3281, 0.625, 0.3281, 0.5, 0.3438, 0.75, 0.3438, 0.875, 0.3359, 0.875, 0.3359, 0.75, 0.3438, 0.875, 0.3438, 1.0, 0.3359, 1.0, 0.3359, 0.875, 0.3359, 0.875, 0.3359, 1.0, 0.3281, 1.0, 0.3281, 0.875, 0.3359, 0.75, 0.3359, 0.875, 0.3281, 0.875, 0.3281, 0.75, 0.3594, 0.5, 0.3594, 0.625, 0.3516, 0.625, 0.3516, 0.5, 0.3594, 0.625, 0.3594, 0.75, 0.3516, 0.75, 0.3516, 0.625, 0.3516, 0.625, 0.3516, 0.75, 0.3438, 0.75, 0.3438, 0.625, 0.3516, 0.5, 0.3516, 0.625, 0.3438, 0.625, 0.3438, 0.5, 0.375, 0.5, 0.375, 0.625, 0.3672, 0.625, 0.3672, 0.5, 0.375, 0.625, 0.375, 0.75, 0.3672, 0.75, 0.3672, 0.625, 0.3672, 0.625, 0.3672, 0.75, 0.3594, 0.75, 0.3594, 0.625, 0.3672, 0.5, 0.3672, 0.625, 0.3594, 0.625, 0.3594, 0.5, 0.375, 0.75, 0.375, 0.875, 0.3672, 0.875, 0.3672, 0.75, 0.375, 0.875, 0.375, 1.0, 0.3672, 1.0, 0.3672, 0.875, 0.3672, 0.875, 0.3672, 1.0, 0.3594, 1.0, 0.3594, 0.875, 0.3672, 0.75, 0.3672, 0.875, 0.3594, 0.875, 0.3594, 0.75, 0.3906, 0.5, 0.3906, 0.625, 0.3828, 0.625, 0.3828, 0.5, 0.3906, 0.625, 0.3906, 0.75, 0.3828, 0.75, 0.3828, 0.625, 0.3828, 0.625, 0.3828, 0.75, 0.375, 0.75, 0.375, 0.625, 0.3828, 0.5, 0.3828, 0.625, 0.375, 0.625, 0.375, 0.5, 0.4062, 0.5, 0.4063, 0.625, 0.3984, 0.625, 0.3984, 0.5, 0.4063, 0.625, 0.4063, 0.75, 0.3984, 0.75, 0.3984, 0.625, 0.3984, 0.625, 0.3984, 0.75, 0.3906, 0.75, 0.3906, 0.625, 0.3984, 0.5, 0.3984, 0.625, 0.3906, 0.625, 0.3906, 0.5, 0.4063, 0.75, 0.4063, 0.875, 0.3984, 0.875, 0.3984, 0.75, 0.4063, 0.875, 0.4062, 1.0, 0.3984, 1.0, 0.3984, 0.875, 0.3984, 0.875, 0.3984, 1.0, 0.3906, 1.0, 0.3906, 0.875, 0.3984, 0.75, 0.3984, 0.875, 0.3906, 0.875, 0.3906, 0.75, 0.4219, 0.5, 0.4219, 0.625, 0.4141, 0.625, 0.4141, 0.5, 0.4219, 0.625, 0.4219, 0.75, 0.4141, 0.75, 0.4141, 0.625, 0.4141, 0.625, 0.4141, 0.75, 0.4063, 0.75, 0.4063, 0.625, 0.4141, 0.5, 0.4141, 0.625, 0.4063, 0.625, 0.4062, 0.5, 0.4375, 0.5, 0.4375, 0.625, 0.4297, 0.625, 0.4297, 0.5, 0.4375, 0.625, 0.4375, 0.75, 0.4297, 0.75, 0.4297, 0.625, 0.4297, 0.625, 0.4297, 0.75, 0.4219, 0.75, 0.4219, 0.625, 0.4297, 0.5, 0.4297, 0.625, 0.4219, 0.625, 0.4219, 0.5, 0.4375, 0.75, 0.4375, 0.875, 0.4297, 0.875, 0.4297, 0.75, 0.4375, 0.875, 0.4375, 1.0, 0.4297, 1.0, 0.4297, 0.875, 0.4297, 0.875, 0.4297, 1.0, 0.4219, 1.0, 0.4219, 0.875, 0.4297, 0.75, 0.4297, 0.875, 0.4219, 0.875, 0.4219, 0.75, 0.4531, 0.5, 0.4531, 0.625, 0.4453, 0.625, 0.4453, 0.5, 0.4531, 0.625, 0.4531, 0.75, 0.4453, 0.75, 0.4453, 0.625, 0.4453, 0.625, 0.4453, 0.75, 0.4375, 0.75, 0.4375, 0.625, 0.4453, 0.5, 0.4453, 0.625, 0.4375, 0.625, 0.4375, 0.5, 0.4688, 0.5, 0.4688, 0.625, 0.4609, 0.625, 0.4609, 0.5, 0.4688, 0.625, 0.4688, 0.75, 0.4609, 0.75, 0.4609, 0.625, 0.4609, 0.625, 0.4609, 0.75, 0.4531, 0.75, 0.4531, 0.625, 0.4609, 0.5, 0.4609, 0.625, 0.4531, 0.625, 0.4531, 0.5, 0.4688, 0.75, 0.4688, 0.875, 0.4609, 0.875, 0.4609, 0.75, 0.4688, 0.875, 0.4688, 1.0, 0.4609, 1.0, 0.4609, 0.875, 0.4609, 0.875, 0.4609, 1.0, 0.4531, 1.0, 0.4531, 0.875, 0.4609, 0.75, 0.4609, 0.875, 0.4531, 0.875, 0.4531, 0.75, 0.4844, 0.5, 0.4844, 0.625, 0.4766, 0.625, 0.4766, 0.5, 0.4844, 0.625, 0.4844, 0.75, 0.4766, 0.75, 0.4766, 0.625, 0.4766, 0.625, 0.4766, 0.75, 0.4688, 0.75, 0.4688, 0.625, 0.4766, 0.5, 0.4766, 0.625, 0.4688, 0.625, 0.4688, 0.5, 0.5, 0.5, 0.5, 0.625, 0.4922, 0.625, 0.4922, 0.5, 0.5, 0.625, 0.5, 0.75, 0.4922, 0.75, 0.4922, 0.625, 0.4922, 0.625, 0.4922, 0.75, 0.4844, 0.75, 0.4844, 0.625, 0.4922, 0.5, 0.4922, 0.625, 0.4844, 0.625, 0.4844, 0.5, 0.5, 0.75, 0.5, 0.875, 0.4922, 0.875, 0.4922, 0.75, 0.5, 0.875, 0.5, 1.0, 0.4922, 1.0, 0.4922, 0.875, 0.4922, 0.875, 0.4922, 1.0, 0.4844, 1.0, 0.4844, 0.875, 0.4922, 0.75, 0.4922, 0.875, 0.4844, 0.875, 0.4844, 0.75, 0.5156, 0.5, 0.5156, 0.625, 0.5078, 0.625, 0.5078, 0.5, 0.5156, 0.625, 0.5156, 0.75, 0.5078, 0.75, 0.5078, 0.625, 0.5078, 0.625, 0.5078, 0.75, 0.5, 0.75, 0.5, 0.625, 0.5078, 0.5, 0.5078, 0.625, 0.5, 0.625, 0.5, 0.5, 0.5312, 0.5, 0.5313, 0.625, 0.5234, 0.625, 0.5234, 0.5, 0.5313, 0.625, 0.5313, 0.75, 0.5234, 0.75, 0.5234, 0.625, 0.5234, 0.625, 0.5234, 0.75, 0.5156, 0.75, 0.5156, 0.625, 0.5234, 0.5, 0.5234, 0.625, 0.5156, 0.625, 0.5156, 0.5, 0.5313, 0.75, 0.5313, 0.875, 0.5234, 0.875, 0.5234, 0.75, 0.5313, 0.875, 0.5312, 1.0, 0.5234, 1.0, 0.5234, 0.875, 0.5234, 0.875, 0.5234, 1.0, 0.5156, 1.0, 0.5156, 0.875, 0.5234, 0.75, 0.5234, 0.875, 0.5156, 0.875, 0.5156, 0.75, 0.5469, 0.5, 0.5469, 0.625, 0.5391, 0.625, 0.5391, 0.5, 0.5469, 0.625, 0.5469, 0.75, 0.5391, 0.75, 0.5391, 0.625, 0.5391, 0.625, 0.5391, 0.75, 0.5313, 0.75, 0.5313, 0.625, 0.5391, 0.5, 0.5391, 0.625, 0.5313, 0.625, 0.5312, 0.5, 0.5625, 0.5, 0.5625, 0.625, 0.5547, 0.625, 0.5547, 0.5, 0.5625, 0.625, 0.5625, 0.75, 0.5547, 0.75, 0.5547, 0.625, 0.5547, 0.625, 0.5547, 0.75, 0.5469, 0.75, 0.5469, 0.625, 0.5547, 0.5, 0.5547, 0.625, 0.5469, 0.625, 0.5469, 0.5, 0.5625, 0.75, 0.5625, 0.875, 0.5547, 0.875, 0.5547, 0.75, 0.5625, 0.875, 0.5625, 1.0, 0.5547, 1.0, 0.5547, 0.875, 0.5547, 0.875, 0.5547, 1.0, 0.5469, 1.0, 0.5469, 0.875, 0.5547, 0.75, 0.5547, 0.875, 0.5469, 0.875, 0.5469, 0.75, 0.5781, 0.5, 0.5781, 0.625, 0.5703, 0.625, 0.5703, 0.5, 0.5781, 0.625, 0.5781, 0.75, 0.5703, 0.75, 0.5703, 0.625, 0.5703, 0.625, 0.5703, 0.75, 0.5625, 0.75, 0.5625, 0.625, 0.5703, 0.5, 0.5703, 0.625, 0.5625, 0.625, 0.5625, 0.5, 0.5938, 0.5, 0.5938, 0.625, 0.5859, 0.625, 0.5859, 0.5, 0.5938, 0.625, 0.5938, 0.75, 0.5859, 0.75, 0.5859, 0.625, 0.5859, 0.625, 0.5859, 0.75, 0.5781, 0.75, 0.5781, 0.625, 0.5859, 0.5, 0.5859, 0.625, 0.5781, 0.625, 0.5781, 0.5, 0.5938, 0.75, 0.5938, 0.875, 0.5859, 0.875, 0.5859, 0.75, 0.5938, 0.875, 0.5938, 1.0, 0.5859, 1.0, 0.5859, 0.875, 0.5859, 0.875, 0.5859, 1.0, 0.5781, 1.0, 0.5781, 0.875, 0.5859, 0.75, 0.5859, 0.875, 0.5781, 0.875, 0.5781, 0.75, 0.6094, 0.5, 0.6094, 0.625, 0.6016, 0.625, 0.6016, 0.5, 0.6094, 0.625, 0.6094, 0.75, 0.6016, 0.75, 0.6016, 0.625, 0.6016, 0.625, 0.6016, 0.75, 0.5938, 0.75, 0.5938, 0.625, 0.6016, 0.5, 0.6016, 0.625, 0.5938, 0.625, 0.5938, 0.5, 0.625, 0.5, 0.625, 0.625, 0.6172, 0.625, 0.6172, 0.5, 0.625, 0.625, 0.625, 0.75, 0.6172, 0.75, 0.6172, 0.625, 0.6172, 0.625, 0.6172, 0.75, 0.6094, 0.75, 0.6094, 0.625, 0.6172, 0.5, 0.6172, 0.625, 0.6094, 0.625, 0.6094, 0.5, 0.625, 0.75, 0.625, 0.875, 0.6172, 0.875, 0.6172, 0.75, 0.625, 0.875, 0.625, 1.0, 0.6172, 1.0, 0.6172, 0.875, 0.6172, 0.875, 0.6172, 1.0, 0.6094, 1.0, 0.6094, 0.875, 0.6172, 0.75, 0.6172, 0.875, 0.6094, 0.875, 0.6094, 0.75, 0.6406, 0.5, 0.6406, 0.625, 0.6328, 0.625, 0.6328, 0.5, 0.6406, 0.625, 0.6406, 0.75, 0.6328, 0.75, 0.6328, 0.625, 0.6328, 0.625, 0.6328, 0.75, 0.625, 0.75, 0.625, 0.625, 0.6328, 0.5, 0.6328, 0.625, 0.625, 0.625, 0.625, 0.5, 0.6562, 0.5, 0.6563, 0.625, 0.6484, 0.625, 0.6484, 0.5, 0.6563, 0.625, 0.6563, 0.75, 0.6484, 0.75, 0.6484, 0.625, 0.6484, 0.625, 0.6484, 0.75, 0.6406, 0.75, 0.6406, 0.625, 0.6484, 0.5, 0.6484, 0.625, 0.6406, 0.625, 0.6406, 0.5, 0.6563, 0.75, 0.6562, 0.875, 0.6484, 0.875, 0.6484, 0.75, 0.6562, 0.875, 0.6562, 1.0, 0.6484, 1.0, 0.6484, 0.875, 0.6484, 0.875, 0.6484, 1.0, 0.6406, 1.0, 0.6406, 0.875, 0.6484, 0.75, 0.6484, 0.875, 0.6406, 0.875, 0.6406, 0.75, 0.6719, 0.5, 0.6719, 0.625, 0.6641, 0.625, 0.6641, 0.5, 0.6719, 0.625, 0.6719, 0.75, 0.6641, 0.75, 0.6641, 0.625, 0.6641, 0.625, 0.6641, 0.75, 0.6563, 0.75, 0.6563, 0.625, 0.6641, 0.5, 0.6641, 0.625, 0.6563, 0.625, 0.6562, 0.5, 0.6875, 0.5, 0.6875, 0.625, 0.6797, 0.625, 0.6797, 0.5, 0.6875, 0.625, 0.6875, 0.75, 0.6797, 0.75, 0.6797, 0.625, 0.6797, 0.625, 0.6797, 0.75, 0.6719, 0.75, 0.6719, 0.625, 0.6797, 0.5, 0.6797, 0.625, 0.6719, 0.625, 0.6719, 0.5, 0.6875, 0.75, 0.6875, 0.875, 0.6797, 0.875, 0.6797, 0.75, 0.6875, 0.875, 0.6875, 1.0, 0.6797, 1.0, 0.6797, 0.875, 0.6797, 0.875, 0.6797, 1.0, 0.6719, 1.0, 0.6719, 0.875, 0.6797, 0.75, 0.6797, 0.875, 0.6719, 0.875, 0.6719, 0.75, 0.7031, 0.5, 0.7031, 0.625, 0.6953, 0.625, 0.6953, 0.5, 0.7031, 0.625, 0.7031, 0.75, 0.6953, 0.75, 0.6953, 0.625, 0.6953, 0.625, 0.6953, 0.75, 0.6875, 0.75, 0.6875, 0.625, 0.6953, 0.5, 0.6953, 0.625, 0.6875, 0.625, 0.6875, 0.5, 0.7188, 0.5, 0.7188, 0.625, 0.7109, 0.625, 0.7109, 0.5, 0.7188, 0.625, 0.7188, 0.75, 0.7109, 0.75, 0.7109, 0.625, 0.7109, 0.625, 0.7109, 0.75, 0.7031, 0.75, 0.7031, 0.625, 0.7109, 0.5, 0.7109, 0.625, 0.7031, 0.625, 0.7031, 0.5, 0.7188, 0.75, 0.7188, 0.875, 0.7109, 0.875, 0.7109, 0.75, 0.7188, 0.875, 0.7188, 1.0, 0.7109, 1.0, 0.7109, 0.875, 0.7109, 0.875, 0.7109, 1.0, 0.7031, 1.0, 0.7031, 0.875, 0.7109, 0.75, 0.7109, 0.875, 0.7031, 0.875, 0.7031, 0.75, 0.7344, 0.5, 0.7344, 0.625, 0.7266, 0.625, 0.7266, 0.5, 0.7344, 0.625, 0.7344, 0.75, 0.7266, 0.75, 0.7266, 0.625, 0.7266, 0.625, 0.7266, 0.75, 0.7188, 0.75, 0.7188, 0.625, 0.7266, 0.5, 0.7266, 0.625, 0.7188, 0.625, 0.7188, 0.5, 0.75, 0.5, 0.75, 0.625, 0.7422, 0.625, 0.7422, 0.5, 0.75, 0.625, 0.75, 0.75, 0.7422, 0.75, 0.7422, 0.625, 0.7422, 0.625, 0.7422, 0.75, 0.7344, 0.75, 0.7344, 0.625, 0.7422, 0.5, 0.7422, 0.625, 0.7344, 0.625, 0.7344, 0.5, 0.75, 0.75, 0.75, 0.875, 0.7422, 0.875, 0.7422, 0.75, 0.75, 0.875, 0.75, 1.0, 0.7422, 1.0, 0.7422, 0.875, 0.7422, 0.875, 0.7422, 1.0, 0.7344, 1.0, 0.7344, 0.875, 0.7422, 0.75, 0.7422, 0.875, 0.7344, 0.875, 0.7344, 0.75, 0.7656, 0.5, 0.7656, 0.625, 0.7578, 0.625, 0.7578, 0.5, 0.7656, 0.625, 0.7656, 0.75, 0.7578, 0.75, 0.7578, 0.625, 0.7578, 0.625, 0.7578, 0.75, 0.75, 0.75, 0.75, 0.625, 0.7578, 0.5, 0.7578, 0.625, 0.75, 0.625, 0.75, 0.5, 0.7812, 0.5, 0.7813, 0.625, 0.7734, 0.625, 0.7734, 0.5, 0.7813, 0.625, 0.7813, 0.75, 0.7734, 0.75, 0.7734, 0.625, 0.7734, 0.625, 0.7734, 0.75, 0.7656, 0.75, 0.7656, 0.625, 0.7734, 0.5, 0.7734, 0.625, 0.7656, 0.625, 0.7656, 0.5, 0.7813, 0.75, 0.7812, 0.875, 0.7734, 0.875, 0.7734, 0.75, 0.7812, 0.875, 0.7812, 1.0, 0.7734, 1.0, 0.7734, 0.875, 0.7734, 0.875, 0.7734, 1.0, 0.7656, 1.0, 0.7656, 0.875, 0.7734, 0.75, 0.7734, 0.875, 0.7656, 0.875, 0.7656, 0.75, 0.7969, 0.5, 0.7969, 0.625, 0.7891, 0.625, 0.7891, 0.5, 0.7969, 0.625, 0.7969, 0.75, 0.7891, 0.75, 0.7891, 0.625, 0.7891, 0.625, 0.7891, 0.75, 0.7813, 0.75, 0.7813, 0.625, 0.7891, 0.5, 0.7891, 0.625, 0.7813, 0.625, 0.7812, 0.5, 0.8125, 0.5, 0.8125, 0.625, 0.8047, 0.625, 0.8047, 0.5, 0.8125, 0.625, 0.8125, 0.75, 0.8047, 0.75, 0.8047, 0.625, 0.8047, 0.625, 0.8047, 0.75, 0.7969, 0.75, 0.7969, 0.625, 0.8047, 0.5, 0.8047, 0.625, 0.7969, 0.625, 0.7969, 0.5, 0.8125, 0.75, 0.8125, 0.875, 0.8047, 0.875, 0.8047, 0.75, 0.8125, 0.875, 0.8125, 1.0, 0.8047, 1.0, 0.8047, 0.875, 0.8047, 0.875, 0.8047, 1.0, 0.7969, 1.0, 0.7969, 0.875, 0.8047, 0.75, 0.8047, 0.875, 0.7969, 0.875, 0.7969, 0.75, 0.8281, 0.5, 0.8281, 0.625, 0.8203, 0.625, 0.8203, 0.5, 0.8281, 0.625, 0.8281, 0.75, 0.8203, 0.75, 0.8203, 0.625, 0.8203, 0.625, 0.8203, 0.75, 0.8125, 0.75, 0.8125, 0.625, 0.8203, 0.5, 0.8203, 0.625, 0.8125, 0.625, 0.8125, 0.5, 0.8438, 0.5, 0.8438, 0.625, 0.8359, 0.625, 0.8359, 0.5, 0.8438, 0.625, 0.8438, 0.75, 0.8359, 0.75, 0.8359, 0.625, 0.8359, 0.625, 0.8359, 0.75, 0.8281, 0.75, 0.8281, 0.625, 0.8359, 0.5, 0.8359, 0.625, 0.8281, 0.625, 0.8281, 0.5, 0.8438, 0.75, 0.8438, 0.875, 0.8359, 0.875, 0.8359, 0.75, 0.8438, 0.875, 0.8438, 1.0, 0.8359, 1.0, 0.8359, 0.875, 0.8359, 0.875, 0.8359, 1.0, 0.8281, 1.0, 0.8281, 0.875, 0.8359, 0.75, 0.8359, 0.875, 0.8281, 0.875, 0.8281, 0.75, 0.8594, 0.5, 0.8594, 0.625, 0.8516, 0.625, 0.8516, 0.5, 0.8594, 0.625, 0.8594, 0.75, 0.8516, 0.75, 0.8516, 0.625, 0.8516, 0.625, 0.8516, 0.75, 0.8438, 0.75, 0.8438, 0.625, 0.8516, 0.5, 0.8516, 0.625, 0.8438, 0.625, 0.8438, 0.5, 0.875, 0.5, 0.875, 0.625, 0.8672, 0.625, 0.8672, 0.5, 0.875, 0.625, 0.875, 0.75, 0.8672, 0.75, 0.8672, 0.625, 0.8672, 0.625, 0.8672, 0.75, 0.8594, 0.75, 0.8594, 0.625, 0.8672, 0.5, 0.8672, 0.625, 0.8594, 0.625, 0.8594, 0.5, 0.875, 0.75, 0.875, 0.875, 0.8672, 0.875, 0.8672, 0.75, 0.875, 0.875, 0.875, 1.0, 0.8672, 1.0, 0.8672, 0.875, 0.8672, 0.875, 0.8672, 1.0, 0.8594, 1.0, 0.8594, 0.875, 0.8672, 0.75, 0.8672, 0.875, 0.8594, 0.875, 0.8594, 0.75, 0.8906, 0.5, 0.8906, 0.625, 0.8828, 0.625, 0.8828, 0.5, 0.8906, 0.625, 0.8906, 0.75, 0.8828, 0.75, 0.8828, 0.625, 0.8828, 0.625, 0.8828, 0.75, 0.875, 0.75, 0.875, 0.625, 0.8828, 0.5, 0.8828, 0.625, 0.875, 0.625, 0.875, 0.5, 0.9062, 0.5, 0.9063, 0.625, 0.8984, 0.625, 0.8984, 0.5, 0.9063, 0.625, 0.9063, 0.75, 0.8984, 0.75, 0.8984, 0.625, 0.8984, 0.625, 0.8984, 0.75, 0.8906, 0.75, 0.8906, 0.625, 0.8984, 0.5, 0.8984, 0.625, 0.8906, 0.625, 0.8906, 0.5, 0.9063, 0.75, 0.9063, 0.875, 0.8984, 0.875, 0.8984, 0.75, 0.9063, 0.875, 0.9062, 1.0, 0.8984, 1.0, 0.8984, 0.875, 0.8984, 0.875, 0.8984, 1.0, 0.8906, 1.0, 0.8906, 0.875, 0.8984, 0.75, 0.8984, 0.875, 0.8906, 0.875, 0.8906, 0.75, 0.9219, 0.5, 0.9219, 0.625, 0.9141, 0.625, 0.9141, 0.5, 0.9219, 0.625, 0.9219, 0.75, 0.9141, 0.75, 0.9141, 0.625, 0.9141, 0.625, 0.9141, 0.75, 0.9063, 0.75, 0.9063, 0.625, 0.9141, 0.5, 0.9141, 0.625, 0.9063, 0.625, 0.9062, 0.5, 0.9375, 0.5, 0.9375, 0.625, 0.9297, 0.625, 0.9297, 0.5, 0.9375, 0.625, 0.9375, 0.75, 0.9297, 0.75, 0.9297, 0.625, 0.9297, 0.625, 0.9297, 0.75, 0.9219, 0.75, 0.9219, 0.625, 0.9297, 0.5, 0.9297, 0.625, 0.9219, 0.625, 0.9219, 0.5, 0.9375, 0.75, 0.9375, 0.875, 0.9297, 0.875, 0.9297, 0.75, 0.9375, 0.875, 0.9375, 1.0, 0.9297, 1.0, 0.9297, 0.875, 0.9297, 0.875, 0.9297, 1.0, 0.9219, 1.0, 0.9219, 0.875, 0.9297, 0.75, 0.9297, 0.875, 0.9219, 0.875, 0.9219, 0.75, 0.9531, 0.5, 0.9531, 0.625, 0.9453, 0.625, 0.9453, 0.5, 0.9531, 0.625, 0.9531, 0.75, 0.9453, 0.75, 0.9453, 0.625, 0.9453, 0.625, 0.9453, 0.75, 0.9375, 0.75, 0.9375, 0.625, 0.9453, 0.5, 0.9453, 0.625, 0.9375, 0.625, 0.9375, 0.5, 0.9688, 0.5, 0.9688, 0.625, 0.9609, 0.625, 0.9609, 0.5, 0.9688, 0.625, 0.9688, 0.75, 0.9609, 0.75, 0.9609, 0.625, 0.9609, 0.625, 0.9609, 0.75, 0.9531, 0.75, 0.9531, 0.625, 0.9609, 0.5, 0.9609, 0.625, 0.9531, 0.625, 0.9531, 0.5, 0.9688, 0.75, 0.9688, 0.875, 0.9609, 0.875, 0.9609, 0.75, 0.9688, 0.875, 0.9688, 1.0, 0.9609, 1.0, 0.9609, 0.875, 0.9609, 0.875, 0.9609, 1.0, 0.9531, 1.0, 0.9531, 0.875, 0.9609, 0.75, 0.9609, 0.875, 0.9531, 0.875, 0.9531, 0.75, 0.9844, 0.5, 0.9844, 0.625, 0.9766, 0.625, 0.9766, 0.5, 0.9844, 0.625, 0.9844, 0.75, 0.9766, 0.75, 0.9766, 0.625, 0.9766, 0.625, 0.9766, 0.75, 0.9688, 0.75, 0.9688, 0.625, 0.9766, 0.5, 0.9766, 0.625, 0.9688, 0.625, 0.9688, 0.5, 1.0, 0.5, 1.0, 0.625, 0.9922, 0.625, 0.9922, 0.5, 1.0, 0.625, 1.0, 0.75, 0.9922, 0.75, 0.9922, 0.625, 0.9922, 0.625, 0.9922, 0.75, 0.9844, 0.75, 0.9844, 0.625, 0.9922, 0.5, 0.9922, 0.625, 0.9844, 0.625, 0.9844, 0.5, 1.0, 0.75, 1.0, 0.875, 0.9922, 0.875, 0.9922, 0.75, 1.0, 0.875, 1.0, 1.0, 0.9922, 1.0, 0.9922, 0.875, 0.9922, 0.875, 0.9922, 1.0, 0.9844, 1.0, 0.9844, 0.875, 0.9922, 0.75, 0.9922, 0.875, 0.9844, 0.875, 0.9844, 0.75])
me_cylinder.materials.append(mat_material_001)
me_cylinder.update()

# ---- objects
ob_cylinder = bpy.data.objects.new('Cylinder', me_cylinder)

# ---- transforms, parenting, visibility, modifiers, constraints
ob_cylinder.location = (0.0, 0.0, 0.0)
ob_cylinder.scale = (1.0, 1.0, 0.02528)

# ---- collection membership
col_collection.objects.link(ob_cylinder)

# ---- scene / render settings (as saved in the file)
scene.frame_start = 1; scene.frame_end = 250; scene.frame_set(1)
scene.render.engine = 'BLENDER_EEVEE_NEXT'
bpy.context.view_layer.update()

# ---- added for rendering (the .blend has no active camera and no usable light): camera, sun
cam_auto = bpy.data.cameras.new('AutoCamera')
cam_auto.lens = 50.0
cam_auto.sensor_width = 36.0
cam_auto.clip_end = 1000.0
ob_auto_camera = bpy.data.objects.new('AutoCamera', cam_auto)
scene.collection.objects.link(ob_auto_camera)
ob_auto_camera.location = (2.95311, -3.52587, 2.37246)
ob_auto_camera.rotation_euler = (1.09748, -7.21219e-08, 0.694738)
scene.camera = ob_auto_camera
light_auto_sun = bpy.data.lights.new('AutoSun', 'SUN')
light_auto_sun.energy = 3.0
light_auto_sun.angle = 0.0523599
ob_auto_sun = bpy.data.objects.new('AutoSun', light_auto_sun)
scene.collection.objects.link(ob_auto_sun)
ob_auto_sun.rotation_euler = (0.872665, 0.174533, 0.523599)
bpy.context.view_layer.update()
